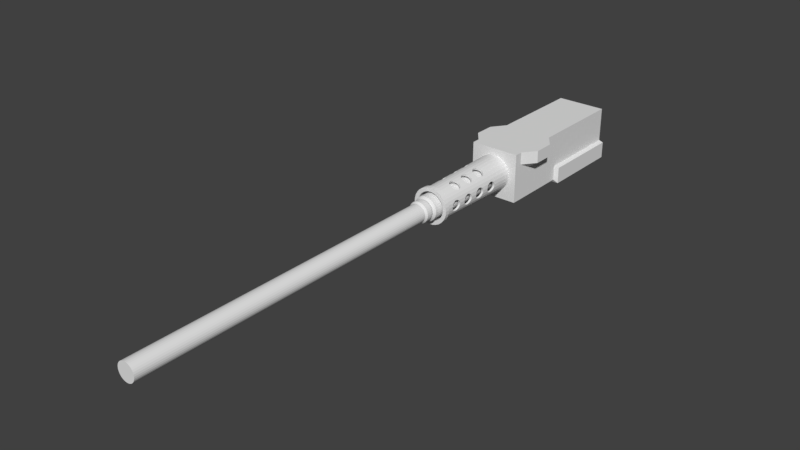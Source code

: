 # Source: m2.blend  (saved by Blender 2.79.0; exported with 4.5.12 LTS)
import bpy
from mathutils import Matrix  # noqa: F401  (used for matrix-valued properties, if any)

bpy.ops.wm.read_factory_settings(use_empty=True)
scene = bpy.context.scene
scene.name = 'Scene'

# ---- collections
col_collection_1 = bpy.data.collections.new('Collection 1'); scene.collection.children.link(col_collection_1)

# ---- materials (node trees are filled in below, after node groups)
mat_material = bpy.data.materials.new('Material')
mat_material.alpha_threshold = 0.0
mat_material.use_transparent_shadow = False
mat_material.roughness = 0.5
mat_material.line_color = (0.0, 0.0, 0.0, 1.0)

# ---- material node trees

# ---- world
world_world = bpy.data.worlds.new('World'); scene.world = world_world
world_world.color = (0.05088, 0.05088, 0.05088)
world_world.use_sun_shadow = False
world_world.sun_shadow_jitter_overblur = 0.0
world_world.cycles.sampling_method = 'MANUAL'

# ---- meshes
me_cylinder_003 = bpy.data.meshes.new('Cylinder.003')
me_cylinder_003.from_pydata([(4.896e-22, 1.0, -0.7267), (0.0, 1.0, 1.0), (0.1951, 0.9808, -0.7267), (0.1951, 0.9808, 1.0), (0.3827, 0.9239, -0.7267), (0.3827, 0.9239, 1.0), (0.5556, 0.8315, -0.7267), (0.5556, 0.8315, 1.0), (0.7071, 0.7071, -0.7267), (0.7071, 0.7071, 1.0), (0.8315, 0.5556, -0.7267), (0.8315, 0.5556, 1.0), (0.9239, 0.3827, -0.7267), (0.9239, 0.3827, 1.0), (0.9808, 0.1951, -0.7267), (0.9808, 0.1951, 1.0), (1.0, 1.325e-07, -0.7267), (1.0, 7.55e-08, 1.0), (0.9808, -0.1951, -0.7267), (0.9808, -0.1951, 1.0), (0.9239, -0.3827, -0.7267), (0.9239, -0.3827, 1.0), (0.8315, -0.5556, -0.7267), (0.8315, -0.5556, 1.0), (0.7071, -0.7071, -0.7267), (0.7071, -0.7071, 1.0), (0.5556, -0.8315, -0.7267), (0.5556, -0.8315, 1.0), (0.3827, -0.9239, -0.7267), (0.3827, -0.9239, 1.0), (0.1951, -0.9808, -0.7267), (0.1951, -0.9808, 1.0), (-3.258e-07, -1.0, -0.7267), (-3.258e-07, -1.0, 1.0), (-0.1951, -0.9808, -0.7267), (-0.1951, -0.9808, 1.0), (-0.3827, -0.9239, -0.7267), (-0.3827, -0.9239, 1.0), (-0.5556, -0.8315, -0.7267), (-0.5556, -0.8315, 1.0), (-0.7071, -0.7071, -0.7267), (-0.7071, -0.7071, 1.0), (-0.8315, -0.5556, -0.7267), (-0.8315, -0.5556, 1.0), (-0.9239, -0.3827, -0.7267), (-0.9239, -0.3827, 1.0), (-0.9808, -0.1951, -0.7267), (-0.9808, -0.1951, 1.0), (-1.0, 1.023e-06, -0.7267), (-1.0, 9.656e-07, 1.0), (-0.9808, 0.1951, -0.7267), (-0.9808, 0.1951, 1.0), (-0.9239, 0.3827, -0.7267), (-0.9239, 0.3827, 1.0), (-0.8315, 0.5556, -0.7267), (-0.8315, 0.5556, 1.0), (-0.7071, 0.7071, -0.7267), (-0.7071, 0.7071, 1.0), (-0.5556, 0.8315, -0.7267), (-0.5556, 0.8315, 1.0), (-0.3827, 0.9239, -0.7267), (-0.3827, 0.9239, 1.0), (-0.1951, 0.9808, -0.7267), (-0.1951, 0.9808, 1.0), (1.375e-08, 0.8079, -0.7589), (0.1576, 0.7923, -0.7589), (0.3092, 0.7464, -0.7589), (0.4488, 0.6717, -0.7589), (0.5712, 0.5712, -0.7589), (0.6717, 0.4488, -0.7589), (0.7464, 0.3092, -0.7589), (0.7923, 0.1576, -0.7589), (0.8079, 1.592e-07, -0.7589), (0.7923, -0.1576, -0.7589), (0.7464, -0.3092, -0.7589), (0.6717, -0.4488, -0.7589), (0.5712, -0.5712, -0.7589), (0.4488, -0.6717, -0.7589), (0.3092, -0.7464, -0.7589), (0.1576, -0.7923, -0.7589), (-2.495e-07, -0.8079, -0.7589), (-0.1576, -0.7923, -0.7589), (-0.3092, -0.7464, -0.7589), (-0.4488, -0.6717, -0.7589), (-0.5712, -0.5712, -0.7589), (-0.6717, -0.4488, -0.7589), (-0.7464, -0.3092, -0.7589), (-0.7923, -0.1576, -0.7589), (-0.8079, 8.783e-07, -0.7589), (-0.7923, 0.1576, -0.7589), (-0.7464, 0.3092, -0.7589), (-0.6717, 0.4488, -0.7589), (-0.5712, 0.5712, -0.7589), (-0.4488, 0.6717, -0.7589), (-0.3092, 0.7464, -0.7589), (-0.1576, 0.7923, -0.7589), (1.256e-08, 0.8722, -0.7966), (0.1701, 0.8554, -0.7966), (0.3338, 0.8058, -0.7966), (0.4845, 0.7252, -0.7966), (0.6167, 0.6167, -0.7966), (0.7252, 0.4845, -0.7966), (0.8058, 0.3338, -0.7966), (0.8554, 0.1701, -0.7966), (0.8722, 1.294e-07, -0.7966), (0.8554, -0.1701, -0.7966), (0.8058, -0.3338, -0.7966), (0.7252, -0.4845, -0.7966), (0.6167, -0.6167, -0.7966), (0.4845, -0.7252, -0.7966), (0.3338, -0.8058, -0.7966), (0.1701, -0.8554, -0.7966), (-2.716e-07, -0.8722, -0.7966), (-0.1701, -0.8554, -0.7966), (-0.3338, -0.8058, -0.7966), (-0.4845, -0.7252, -0.7966), (-0.6167, -0.6167, -0.7966), (-0.7252, -0.4845, -0.7966), (-0.8058, -0.3338, -0.7966), (-0.8554, -0.1701, -0.7966), (-0.8722, 9.057e-07, -0.7966), (-0.8554, 0.1701, -0.7966), (-0.8058, 0.3338, -0.7966), (-0.7252, 0.4845, -0.7966), (-0.6167, 0.6167, -0.7966), (-0.4845, 0.7252, -0.7966), (-0.3338, 0.8058, -0.7966), (-0.1701, 0.8554, -0.7966), (1.256e-08, 0.8722, -0.8973), (0.1701, 0.8554, -0.8973), (0.3338, 0.8058, -0.8973), (0.4845, 0.7252, -0.8973), (0.6167, 0.6167, -0.8973), (0.7252, 0.4845, -0.8973), (0.8058, 0.3338, -0.8973), (0.8554, 0.1701, -0.8973), (0.8722, 1.084e-07, -0.8973), (0.8554, -0.1701, -0.8973), (0.8058, -0.3338, -0.8973), (0.7252, -0.4845, -0.8973), (0.6167, -0.6167, -0.8973), (0.4845, -0.7252, -0.8973), (0.3338, -0.8058, -0.8973), (0.1701, -0.8554, -0.8973), (-2.716e-07, -0.8722, -0.8973), (-0.1701, -0.8554, -0.8973), (-0.3338, -0.8058, -0.8973), (-0.4845, -0.7252, -0.8973), (-0.6167, -0.6167, -0.8973), (-0.7252, -0.4845, -0.8973), (-0.8058, -0.3338, -0.8973), (-0.8554, -0.1701, -0.8973), (-0.8722, 8.847e-07, -0.8973), (-0.8554, 0.1701, -0.8973), (-0.8058, 0.3338, -0.8973), (-0.7252, 0.4845, -0.8973), (-0.6167, 0.6167, -0.8973), (-0.4845, 0.7252, -0.8973), (-0.3338, 0.8058, -0.8973), (-0.1701, 0.8554, -0.8973), (2.391e-08, 0.741, -0.9278), (0.1446, 0.7267, -0.9278), (0.2836, 0.6846, -0.9278), (0.4117, 0.6161, -0.9278), (0.5239, 0.5239, -0.9278), (0.6161, 0.4117, -0.9278), (0.6846, 0.2836, -0.9278), (0.7267, 0.1446, -0.9278), (0.741, 1.354e-07, -0.9278), (0.7267, -0.1446, -0.9278), (0.6846, -0.2836, -0.9278), (0.6161, -0.4117, -0.9278), (0.5239, -0.5239, -0.9278), (0.4117, -0.6161, -0.9278), (0.2836, -0.6846, -0.9278), (0.1446, -0.7267, -0.9278), (-2.175e-07, -0.741, -0.9278), (-0.1446, -0.7267, -0.9278), (-0.2836, -0.6846, -0.9278), (-0.4117, -0.6161, -0.9278), (-0.5239, -0.5239, -0.9278), (-0.6161, -0.4117, -0.9278), (-0.6846, -0.2836, -0.9278), (-0.7267, -0.1446, -0.9278), (-0.741, 7.949e-07, -0.9278), (-0.7267, 0.1446, -0.9278), (-0.6846, 0.2836, -0.9278), (-0.6161, 0.4117, -0.9278), (-0.5239, 0.524, -0.9278), (-0.4117, 0.6161, -0.9278), (-0.2836, 0.6846, -0.9278), (-0.1446, 0.7267, -0.9278), (1.915e-05, 0.741, -6.485), (0.1446, 0.7267, -6.485), (0.2836, 0.6846, -6.485), (0.4117, 0.6161, -6.485), (0.524, 0.5239, -6.485), (0.6161, 0.4117, -6.485), (0.6846, 0.2836, -6.485), (0.7268, 0.1446, -6.485), (0.741, -1.023e-06, -6.485), (0.7268, -0.1446, -6.485), (0.6846, -0.2836, -6.485), (0.6161, -0.4117, -6.485), (0.524, -0.524, -6.485), (0.4117, -0.6161, -6.485), (0.2836, -0.6846, -6.485), (0.1446, -0.7267, -6.485), (1.891e-05, -0.741, -6.485), (-0.1445, -0.7267, -6.485), (-0.2835, -0.6846, -6.485), (-0.4116, -0.6161, -6.485), (-0.5239, -0.524, -6.485), (-0.6161, -0.4117, -6.485), (-0.6846, -0.2836, -6.485), (-0.7267, -0.1446, -6.485), (-0.741, -3.635e-07, -6.485), (-0.7267, 0.1446, -6.485), (-0.6846, 0.2836, -6.485), (-0.6161, 0.4117, -6.485), (-0.5239, 0.5239, -6.485), (-0.4116, 0.6161, -6.485), (-0.2835, 0.6846, -6.485), (-0.1445, 0.7267, -6.485)], [], [(0, 1, 3, 2), (2, 3, 5, 4), (4, 5, 7, 6), (6, 7, 9, 8), (8, 9, 11, 10), (10, 11, 13, 12), (12, 13, 15, 14), (14, 15, 17, 16), (16, 17, 19, 18), (18, 19, 21, 20), (20, 21, 23, 22), (22, 23, 25, 24), (24, 25, 27, 26), (26, 27, 29, 28), (28, 29, 31, 30), (30, 31, 33, 32), (32, 33, 35, 34), (34, 35, 37, 36), (36, 37, 39, 38), (38, 39, 41, 40), (40, 41, 43, 42), (42, 43, 45, 44), (44, 45, 47, 46), (46, 47, 49, 48), (48, 49, 51, 50), (50, 51, 53, 52), (52, 53, 55, 54), (54, 55, 57, 56), (56, 57, 59, 58), (58, 59, 61, 60), (3, 1, 63, 61, 59, 57, 55, 53, 51, 49, 47, 45, 43, 41, 39, 37, 35, 33, 31, 29, 27, 25, 23, 21, 19, 17, 15, 13, 11, 9, 7, 5), (60, 61, 63, 62), (62, 63, 1, 0), (2, 4, 66, 65), (92, 93, 125, 124), (20, 22, 75, 74), (38, 40, 84, 83), (56, 58, 93, 92), (12, 14, 71, 70), (30, 32, 80, 79), (48, 50, 89, 88), (4, 6, 67, 66), (22, 24, 76, 75), (40, 42, 85, 84), (58, 60, 94, 93), (14, 16, 72, 71), (32, 34, 81, 80), (50, 52, 90, 89), (6, 8, 68, 67), (24, 26, 77, 76), (42, 44, 86, 85), (60, 62, 95, 94), (16, 18, 73, 72), (34, 36, 82, 81), (52, 54, 91, 90), (8, 10, 69, 68), (26, 28, 78, 77), (44, 46, 87, 86), (0, 2, 65, 64), (62, 0, 64, 95), (18, 20, 74, 73), (36, 38, 83, 82), (54, 56, 92, 91), (10, 12, 70, 69), (28, 30, 79, 78), (46, 48, 88, 87), (127, 96, 128, 159), (79, 80, 112, 111), (66, 67, 99, 98), (93, 94, 126, 125), (80, 81, 113, 112), (67, 68, 100, 99), (94, 95, 127, 126), (81, 82, 114, 113), (68, 69, 101, 100), (95, 64, 96, 127), (82, 83, 115, 114), (69, 70, 102, 101), (83, 84, 116, 115), (70, 71, 103, 102), (84, 85, 117, 116), (71, 72, 104, 103), (85, 86, 118, 117), (72, 73, 105, 104), (86, 87, 119, 118), (73, 74, 106, 105), (87, 88, 120, 119), (74, 75, 107, 106), (88, 89, 121, 120), (75, 76, 108, 107), (89, 90, 122, 121), (76, 77, 109, 108), (90, 91, 123, 122), (77, 78, 110, 109), (64, 65, 97, 96), (91, 92, 124, 123), (78, 79, 111, 110), (65, 66, 98, 97), (150, 151, 183, 182), (114, 115, 147, 146), (101, 102, 134, 133), (115, 116, 148, 147), (102, 103, 135, 134), (116, 117, 149, 148), (103, 104, 136, 135), (117, 118, 150, 149), (104, 105, 137, 136), (118, 119, 151, 150), (105, 106, 138, 137), (119, 120, 152, 151), (106, 107, 139, 138), (120, 121, 153, 152), (107, 108, 140, 139), (121, 122, 154, 153), (108, 109, 141, 140), (122, 123, 155, 154), (109, 110, 142, 141), (96, 97, 129, 128), (123, 124, 156, 155), (110, 111, 143, 142), (97, 98, 130, 129), (124, 125, 157, 156), (111, 112, 144, 143), (98, 99, 131, 130), (125, 126, 158, 157), (112, 113, 145, 144), (99, 100, 132, 131), (126, 127, 159, 158), (113, 114, 146, 145), (100, 101, 133, 132), (185, 186, 218, 217), (137, 138, 170, 169), (151, 152, 184, 183), (138, 139, 171, 170), (152, 153, 185, 184), (139, 140, 172, 171), (153, 154, 186, 185), (140, 141, 173, 172), (154, 155, 187, 186), (141, 142, 174, 173), (128, 129, 161, 160), (155, 156, 188, 187), (142, 143, 175, 174), (129, 130, 162, 161), (156, 157, 189, 188), (143, 144, 176, 175), (130, 131, 163, 162), (157, 158, 190, 189), (144, 145, 177, 176), (131, 132, 164, 163), (158, 159, 191, 190), (145, 146, 178, 177), (132, 133, 165, 164), (159, 128, 160, 191), (146, 147, 179, 178), (133, 134, 166, 165), (147, 148, 180, 179), (134, 135, 167, 166), (148, 149, 181, 180), (135, 136, 168, 167), (149, 150, 182, 181), (136, 137, 169, 168), (192, 193, 194, 195, 196, 197, 198, 199, 200, 201, 202, 203, 204, 205, 206, 207, 208, 209, 210, 211, 212, 213, 214, 215, 216, 217, 218, 219, 220, 221, 222, 223), (172, 173, 205, 204), (186, 187, 219, 218), (173, 174, 206, 205), (160, 161, 193, 192), (187, 188, 220, 219), (174, 175, 207, 206), (161, 162, 194, 193), (188, 189, 221, 220), (175, 176, 208, 207), (162, 163, 195, 194), (189, 190, 222, 221), (176, 177, 209, 208), (163, 164, 196, 195), (190, 191, 223, 222), (177, 178, 210, 209), (164, 165, 197, 196), (191, 160, 192, 223), (178, 179, 211, 210), (165, 166, 198, 197), (179, 180, 212, 211), (166, 167, 199, 198), (180, 181, 213, 212), (167, 168, 200, 199), (181, 182, 214, 213), (168, 169, 201, 200), (182, 183, 215, 214), (169, 170, 202, 201), (183, 184, 216, 215), (170, 171, 203, 202), (184, 185, 217, 216), (171, 172, 204, 203)])
me_cylinder_003.use_remesh_preserve_volume = False
me_cylinder_003.use_remesh_preserve_attributes = False
me_cylinder_003.use_mirror_vertex_groups = False
me_cylinder_003.update()
me_cube = bpy.data.meshes.new('Cube')
me_cube.from_pydata([(-0.6425, -0.8868, -0.4748), (-0.6425, -0.8868, 0.2488), (-0.6425, -0.2718, -0.4748), (-0.6425, -0.2718, 0.2488), (1.177, 1.0, -1.124), (1.0, -1.0, -1.0), (-1.0, -1.0, -1.0), (-1.177, 1.0, -1.124), (1.0, 1.0, 1.0), (1.0, -1.0, 1.0), (-1.0, -1.0, 1.0), (-1.0, 1.0, 1.0), (1.177, 1.0, -0.4589), (1.0, -1.0, -0.4589), (-1.0, -1.0, -0.4589), (-1.177, 1.0, -0.4589), (1.177, -0.09002, -1.124), (-1.177, -0.09002, -1.124), (1.0, 0.2916, 1.0), (-1.0, 0.2916, 1.0), (-1.177, -0.09002, -0.4589), (1.177, -0.09002, -0.4589), (1.0, -0.1122, -1.0), (1.0, -0.1213, 1.0), (1.0, -0.1122, -0.4589), (-1.0, -0.1121, -1.0), (-1.0, -0.1213, 1.0), (-1.0, -0.1121, -0.4589), (1.0, 1.0, -0.3961), (1.0, -1.0, -0.3961), (-1.0, -1.0, -0.3961), (-1.0, 1.0, -0.3961), (-1.0, -0.09002, -0.3961), (1.0, -0.09002, -0.3961), (-1.0, -0.1121, -0.3961), (1.0, -0.1122, -0.3961), (1.0, -0.4363, -1.0), (1.0, -0.7323, -1.0), (1.0, -0.2833, 1.0), (1.0, -0.8955, 1.0), (1.0, -0.4363, -0.4589), (1.0, -0.7323, -0.4589), (-1.0, -0.7323, -1.0), (-1.0, -0.4363, -1.0), (-1.0, -0.8955, 1.0), (-1.0, -0.2833, 1.0), (-1.0, -0.7323, -0.4589), (-1.0, -0.4363, -0.4589), (-1.0, -0.7323, -0.3961), (-1.0, -0.4363, -0.3961), (1.0, -0.4363, -0.3961), (1.0, -0.7323, -0.3961), (1.0, -0.4492, -1.0), (1.0, -0.7158, -1.0), (1.409, -0.4621, 1.0), (1.409, -0.726, 1.0), (1.0, -0.4492, -0.4589), (1.0, -0.7158, -0.4589), (-1.0, -0.7158, -1.0), (-1.0, -0.4492, -1.0), (-1.409, -0.7259, 1.0), (-1.409, -0.4621, 1.0), (-1.0, -0.7158, -0.4589), (-1.0, -0.4492, -0.4589), (-1.0, -0.7158, -0.3961), (-1.0, -0.4492, -0.3961), (1.0, -0.4492, -0.3961), (1.0, -0.7158, -0.3961), (1.0, 1.0, 0.4993), (1.0, -1.0, 0.4993), (-1.0, -1.0, 0.4993), (-1.0, 1.0, 0.4993), (-1.0, 0.1547, 0.4993), (1.0, 0.1547, 0.4993), (-1.0, -0.118, 0.4993), (1.0, -0.118, 0.4993), (-1.0, -0.8934, 0.4993), (-1.0, -0.279, 0.4993), (1.0, -0.279, 0.4993), (1.0, -0.8934, 0.4993), (1.409, -0.4575, 0.4993), (1.409, -0.7223, 0.4993), (-1.409, -0.7223, 0.4993), (-1.409, -0.4575, 0.4993), (-1.0, 0.144, 0.4599), (1.0, 0.144, 0.4599), (-1.0, -0.1177, 0.4599), (1.0, -0.1178, 0.4599), (1.0, -0.4399, 0.2437), (1.0, -0.734, 0.2437), (1.0, -0.4571, 0.2437), (1.0, -0.722, 0.2437), (1.0, 1.0, 0.4599), (1.0, -1.0, 0.4599), (-1.0, -1.0, 0.4599), (-1.0, 1.0, 0.4599), (-1.0, -0.4324, 0.2488), (-1.0, -0.4367, 0.2488), (-1.008, -0.4571, 0.2488), (-1.0, -0.2718, 0.2488), (-1.0, -0.8868, -0.3954), (-1.0, -0.8868, 0.2488), (-1.0, -0.7158, -0.3954), (-1.0, -0.7323, -0.3954), (-1.0, -0.2718, -0.3954), (-1.0, -0.4363, -0.3954), (-1.0, -0.4492, -0.3954), (-1.008, -0.722, 0.2488), (-1.0, -0.7371, 0.2488), (-1.0, -0.7402, 0.2488)], [], [(2, 0, 1, 3), (0, 100, 101, 1), (3, 1, 101, 109, 108, 107, 98, 97, 96, 99), (37, 5, 6, 42), (39, 44, 10, 9), (79, 39, 9, 69), (69, 9, 10, 70), (72, 19, 11, 71), (12, 4, 7, 15), (28, 12, 15, 31), (17, 20, 15, 7), (5, 13, 14, 6), (37, 41, 13, 5), (4, 12, 21, 16), (25, 27, 20, 17), (74, 26, 19, 72), (68, 8, 18, 73), (8, 11, 19, 18), (4, 16, 17, 7), (77, 45, 26, 74), (43, 47, 27, 25), (16, 21, 24, 22), (73, 18, 23, 75), (18, 19, 26, 23), (16, 22, 25, 17), (21, 33, 35, 24), (47, 49, 34, 27), (12, 28, 33, 21), (27, 34, 32, 20), (92, 28, 31, 95), (20, 32, 31, 15), (13, 29, 30, 14), (41, 51, 29, 13), (24, 35, 50, 40), (57, 67, 51, 41), (14, 30, 48, 46), (63, 65, 49, 47), (6, 14, 46, 42), (59, 63, 47, 43), (70, 10, 44, 76), (83, 61, 45, 77), (22, 24, 40, 36), (53, 57, 41, 37), (75, 23, 38, 78), (81, 55, 39, 79), (23, 26, 45, 38), (55, 60, 44, 39), (22, 36, 43, 25), (53, 37, 42, 58), (36, 52, 59, 43), (52, 53, 58, 59), (38, 45, 61, 54), (54, 61, 60, 55), (78, 38, 54, 80), (80, 54, 55, 81), (36, 40, 56, 52), (52, 56, 57, 53), (76, 44, 60, 82), (82, 60, 61, 83), (42, 46, 62, 58), (58, 62, 63, 59), (46, 48, 64, 62), (62, 64, 65, 63), (40, 50, 66, 56), (56, 66, 67, 57), (90, 80, 81, 91), (88, 78, 80, 90), (91, 81, 79, 89), (87, 75, 78, 88), (94, 70, 76, 108, 109), (8, 68, 71, 11), (85, 73, 75, 87), (92, 68, 73, 85), (86, 74, 72, 84), (84, 72, 71, 95), (93, 69, 70, 94), (89, 79, 69, 93), (51, 89, 93, 29), (29, 93, 94, 30), (32, 84, 95, 31), (34, 86, 84, 32), (28, 92, 85, 33), (49, 105, 104, 99, 96, 86, 34), (33, 85, 87, 35), (30, 94, 109, 101, 100, 103, 48), (65, 106, 105, 49), (35, 87, 88, 50), (67, 91, 89, 51), (50, 88, 90, 66), (66, 90, 91, 67), (48, 103, 102, 64), (64, 102, 106, 65), (68, 92, 95, 71), (96, 97, 77, 74, 86), (97, 98, 83, 77), (98, 107, 82, 83), (104, 2, 3, 99), (100, 0, 2, 104, 105, 106, 102, 103), (107, 108, 76, 82)])
me_cube.materials.append(mat_material)
me_cube.use_remesh_preserve_volume = False
me_cube.use_remesh_preserve_attributes = False
me_cube.use_mirror_vertex_groups = False
me_cube.update()
me_cylinder = bpy.data.meshes.new('Cylinder')
me_cylinder.from_pydata([(0.0, 0.8633, -0.3688), (0.1684, 0.8467, -0.3688), (0.3304, 0.7976, -0.3688), (0.4796, 0.7178, -0.3688), (0.6104, 0.6104, -0.3688), (0.7178, 0.4796, -0.3688), (0.7976, 0.3304, -0.3688), (0.8467, 0.1684, -0.3688), (0.8633, 6.518e-08, -0.3688), (0.8467, -0.1684, -0.3688), (0.7976, -0.3304, -0.3688), (0.7178, -0.4796, -0.3688), (0.6104, -0.6104, -0.3688), (0.4796, -0.7178, -0.3688), (0.3304, -0.7976, -0.3688), (0.1684, -0.8467, -0.3688), (-2.813e-07, -0.8633, -0.3688), (-0.1684, -0.8467, -0.3688), (-0.3304, -0.7976, -0.3688), (-0.4796, -0.7178, -0.3688), (-0.6104, -0.6104, -0.3688), (-0.7178, -0.4796, -0.3688), (-0.7976, -0.3304, -0.3688), (-0.8467, -0.1684, -0.3688), (-0.8633, 8.336e-07, -0.3688), (-0.8467, 0.1684, -0.3688), (-0.7976, 0.3304, -0.3688), (-0.7178, 0.4796, -0.3688), (-0.6104, 0.6104, -0.3688), (-0.4796, 0.7178, -0.3688), (-0.3304, 0.7976, -0.3688), (-0.1684, 0.8467, -0.3688), (0.0, 1.0, -1.0), (1.063e-08, 0.9968, 4.533), (0.1951, 0.9808, -1.0), (0.1945, 0.9777, 4.533), (0.3827, 0.9239, -1.0), (0.3815, 0.9209, 4.533), (0.5556, 0.8315, -1.0), (0.5538, 0.8288, 4.533), (0.7071, 0.7071, -1.0), (0.7049, 0.7049, 4.533), (0.8315, 0.5556, -1.0), (0.8288, 0.5538, 4.533), (0.9239, 0.3827, -1.0), (0.9209, 0.3815, 4.533), (0.9808, 0.1951, -1.0), (0.9777, 0.1945, 4.533), (1.0, 7.55e-08, -1.0), (0.9968, 2.312e-07, 4.533), (0.9808, -0.1951, -1.0), (0.9777, -0.1945, 4.533), (0.9239, -0.3827, -1.0), (0.9209, -0.3815, 4.533), (0.8315, -0.5556, -1.0), (0.8288, -0.5538, 4.533), (0.7071, -0.7071, -1.0), (0.7049, -0.7049, 4.533), (0.5556, -0.8315, -1.0), (0.5538, -0.8288, 4.533), (0.3827, -0.9239, -1.0), (0.3815, -0.9209, 4.533), (0.1951, -0.9808, -1.0), (0.1945, -0.9777, 4.533), (-3.258e-07, -1.0, -1.0), (-3.142e-07, -0.9968, 4.533), (-0.1951, -0.9808, -1.0), (-0.1945, -0.9777, 4.533), (-0.3827, -0.9239, -1.0), (-0.3815, -0.9209, 4.533), (-0.5556, -0.8315, -1.0), (-0.5538, -0.8288, 4.533), (-0.7071, -0.7071, -1.0), (-0.7049, -0.7049, 4.533), (-0.8315, -0.5556, -1.0), (-0.8288, -0.5538, 4.533), (-0.9239, -0.3827, -1.0), (-0.9209, -0.3815, 4.533), (-0.9808, -0.1951, -1.0), (-0.9777, -0.1945, 4.533), (-1.0, 9.656e-07, -1.0), (-0.9968, 1.118e-06, 4.533), (-0.9808, 0.1951, -1.0), (-0.9777, 0.1945, 4.533), (-0.9239, 0.3827, -1.0), (-0.9209, 0.3815, 4.533), (-0.8315, 0.5556, -1.0), (-0.8288, 0.5538, 4.533), (-0.7071, 0.7071, -1.0), (-0.7049, 0.7049, 4.533), (-0.5556, 0.8315, -1.0), (-0.5538, 0.8288, 4.533), (-0.3827, 0.9239, -1.0), (-0.3815, 0.9209, 4.533), (-0.1951, 0.9808, -1.0), (-0.1945, 0.9777, 4.533), (0.652, -0.4357, 4.521), (1.002e-08, 0.7842, 4.521), (-0.153, 0.7691, 4.521), (-0.3001, 0.7245, 4.521), (-0.7245, -0.3001, 4.521), (-0.652, -0.4357, 4.521), (-0.7691, -0.153, 4.521), (-0.5545, -0.5545, 4.521), (-0.153, -0.7691, 4.521), (-2.455e-07, -0.7842, 4.521), (-0.3001, -0.7245, 4.521), (0.7691, 0.153, 4.521), (0.4357, 0.652, 4.521), (0.7842, 2.168e-07, 4.521), (0.7245, 0.3001, 4.521), (0.153, -0.7691, 4.521), (-0.5545, 0.5545, 4.521), (-0.4357, 0.652, 4.521), (-0.652, 0.4357, 4.521), (0.7691, -0.153, 4.521), (0.4357, -0.652, 4.521), (0.5545, -0.5545, 4.521), (0.7245, -0.3001, 4.521), (-0.7842, 9.147e-07, 4.521), (-0.4357, -0.652, 4.521), (-0.7691, 0.153, 4.521), (0.5545, 0.5545, 4.521), (0.3001, -0.7245, 4.521), (0.652, 0.4357, 4.521), (-0.7245, 0.3001, 4.521), (0.3001, 0.7245, 4.521), (0.153, 0.7691, 4.521), (9.976e-09, 1.001, 4.286), (0.1954, 0.9821, 4.286), (0.3832, 0.9251, 4.286), (0.5563, 0.8326, 4.286), (0.708, 0.708, 4.286), (0.8326, 0.5563, 4.286), (0.9251, 0.3832, 4.286), (0.9821, 0.1954, 4.286), (1.001, 2.233e-07, 4.286), (0.9821, -0.1954, 4.286), (0.9251, -0.3832, 4.286), (0.8326, -0.5563, 4.286), (0.708, -0.708, 4.286), (0.5563, -0.8326, 4.286), (0.3832, -0.9251, 4.286), (0.1954, -0.9821, 4.286), (-3.163e-07, -1.001, 4.286), (-0.1954, -0.9821, 4.286), (-0.3832, -0.9251, 4.286), (-0.5563, -0.8326, 4.286), (-0.708, -0.708, 4.286), (-0.8326, -0.5563, 4.286), (-0.9251, -0.3832, 4.286), (-0.9821, -0.1953, 4.286), (-1.001, 1.115e-06, 4.286), (-0.9821, 0.1954, 4.286), (-0.9251, 0.3832, 4.286), (-0.8326, 0.5563, 4.286), (-0.708, 0.7081, 4.286), (-0.5563, 0.8326, 4.286), (-0.3832, 0.9251, 4.286), (-0.1953, 0.9821, 4.286), (0.1765, 0.8871, 4.219), (0.3461, 0.8356, 4.219), (0.5025, 0.752, 4.219), (0.6396, 0.6396, 4.219), (0.752, 0.5025, 4.219), (0.8356, 0.3461, 4.219), (0.8871, 0.1765, 4.219), (0.9045, 2.422e-07, 4.219), (0.8871, -0.1765, 4.219), (0.8356, -0.3461, 4.219), (0.752, -0.5025, 4.219), (0.6396, -0.6396, 4.219), (0.5025, -0.752, 4.219), (0.3461, -0.8356, 4.219), (0.1765, -0.8871, 4.219), (-2.809e-07, -0.9045, 4.219), (-0.1765, -0.8871, 4.219), (-0.3461, -0.8356, 4.219), (-0.5025, -0.752, 4.219), (-0.6396, -0.6396, 4.219), (-0.752, -0.5025, 4.219), (-0.8356, -0.3461, 4.219), (-0.8871, -0.1765, 4.219), (-0.9045, 1.047e-06, 4.219), (-0.8871, 0.1765, 4.219), (-0.8356, 0.3461, 4.219), (-0.752, 0.5025, 4.219), (-0.6396, 0.6396, 4.219), (-0.5025, 0.752, 4.219), (-0.3461, 0.8356, 4.219), (-0.1765, 0.8871, 4.219), (1.386e-08, 0.9045, 4.219), (-0.7896, 0.1906, 2.623), (0.7738, 0.2426, 2.623), (0.8962, 0.2467, 2.623), (-0.9144, 0.1864, 2.623), (-0.8229, 0.1837, 0.7684), (0.8065, 0.2379, 0.7684), (0.9328, 0.2421, 0.7684), (-0.9499, 0.1795, 0.7684), (-0.7924, 0.1847, 2.564), (0.7765, 0.2369, 2.564), (0.899, 0.241, 2.564), (-0.9165, 0.1823, 2.582), (-0.917, 0.1806, 2.564), (-0.7761, 0.1853, 3.521), (0.7606, 0.2364, 3.521), (0.881, 0.2404, 3.521), (-0.8989, 0.1812, 3.521), (-0.7734, 0.1911, 3.579), (0.7579, 0.2421, 3.579), (0.8781, 0.2461, 3.579), (-0.8961, 0.187, 3.579), (-0.8221, 0.1895, 0.7101), (0.8057, 0.2437, 0.7101), (0.9322, 0.2479, 0.7101), (-0.9505, 0.1852, 0.7101), (-0.8059, 0.19, 1.666), (0.7898, 0.2431, 1.666), (0.9142, 0.2473, 1.666), (-0.9328, 0.1858, 1.666), (-0.9329, 0.1856, 1.669), (-0.7883, 0.1402, 3.413), (0.7758, 0.1923, 3.413), (0.9019, 0.1794, 3.392), (0.8964, 0.1963, 3.413), (-0.9058, 0.1363, 3.413), (-0.8393, 0.1013, 0.4988), (0.8338, 0.157, 0.4988), (0.8327, 0.1656, 0.5093), (0.9567, 0.1611, 0.4988), (-0.963, 0.09721, 0.4988), (-0.7927, 0.1029, 3.368), (0.7875, 0.1555, 3.368), (0.7874, 0.1566, 3.369), (0.9043, 0.1594, 3.368), (-0.9103, 0.09897, 3.368), (-0.8237, 0.1018, 1.455), (0.8183, 0.1565, 1.455), (0.8176, 0.1626, 1.463), (0.9392, 0.1605, 1.455), (-0.9454, 0.0978, 1.455), (-0.7862, 0.1564, 3.443), (-0.7829, 0.1404, 3.745), (0.7703, 0.1921, 3.745), (0.8901, 0.1961, 3.745), (-0.8997, 0.1365, 3.745), (-0.7823, 0.168, 3.465), (0.7667, 0.2196, 3.465), (0.8871, 0.2236, 3.465), (-0.9021, 0.1641, 3.465), (-0.7984, 0.1399, 2.789), (0.7862, 0.1926, 2.789), (0.9082, 0.1967, 2.789), (-0.9173, 0.1359, 2.789), (-0.8295, 0.1388, 0.8761), (0.8181, 0.1937, 0.8761), (0.9469, 0.1883, 0.8879), (0.9442, 0.1979, 0.8761), (-0.9524, 0.1348, 0.8761), (-0.8139, 0.1394, 1.832), (0.8021, 0.1931, 1.832), (0.9297, 0.1849, 1.848), (0.9262, 0.1973, 1.832), (-0.9348, 0.1353, 1.832), (-0.8163, 0.1624, 1.544), (-0.8148, 0.167, 1.552), (0.7985, 0.2207, 1.552), (0.9232, 0.2248, 1.552), (-0.9372, 0.1629, 1.552), (-0.8348, 0.1387, 0.5441), (0.8236, 0.1939, 0.5441), (0.9505, 0.1981, 0.5441), (-0.9585, 0.1345, 0.5441), (-0.8013, 0.1594, 2.493), (-0.7985, 0.1675, 2.508), (0.7826, 0.2201, 2.508), (0.9052, 0.2242, 2.508), (-0.9197, 0.1635, 2.508), (-0.8314, 0.1654, 0.5938), (-0.8311, 0.1664, 0.5957), (0.8144, 0.2212, 0.5957), (0.9412, 0.2254, 0.5957), (-0.9548, 0.1623, 0.5957), (-0.8038, 0.1397, 2.457), (0.7917, 0.1928, 2.457), (0.9144, 0.1969, 2.457), (-0.9234, 0.1357, 2.457), (-0.8193, 0.1392, 1.5), (0.8077, 0.1933, 1.5), (0.9325, 0.1975, 1.5), (-0.9409, 0.1351, 1.5), (-0.7784, 0.1682, 3.693), (0.7628, 0.2195, 3.693), (0.8828, 0.2235, 3.693), (-0.8979, 0.1642, 3.693), (-0.7818, 0.1555, 3.717), (-0.8086, 0.1842, 1.608), (0.7925, 0.2375, 1.608), (0.917, 0.2416, 1.608), (-0.9345, 0.18, 1.608), (-0.8109, 0.1671, 1.781), (0.7947, 0.2205, 1.781), (0.9189, 0.2247, 1.781), (-0.933, 0.163, 1.781), (-0.8997, 0.179, 3.514), (-0.8124, 0.1616, 1.791), (-0.8272, 0.1666, 0.8245), (0.8106, 0.2211, 0.8245), (0.9369, 0.2253, 0.8245), (-0.9506, 0.1624, 0.8245), (-0.8277, 0.1646, 0.828), (-0.7971, 0.1586, 2.754), (-0.7947, 0.1676, 2.737), (0.7788, 0.22, 2.737), (0.9008, 0.2241, 2.737), (-0.9155, 0.1636, 2.737), (-0.8249, 0.1836, 0.6518), (0.8084, 0.238, 0.6518), (0.935, 0.2422, 0.6518), (-0.9521, 0.1794, 0.6518), (-0.7904, 0.1848, 2.681), (0.7746, 0.2369, 2.681), (0.8968, 0.2409, 2.681), (-0.9148, 0.1807, 2.681), (-0.9149, 0.182, 2.667), (-0.7741, 0.1853, 3.637), (0.7587, 0.2363, 3.637), (0.8788, 0.2403, 3.637), (-0.8967, 0.1813, 3.637), (-0.8974, 0.1785, 3.646), (-0.933, 0.1856, 1.664), (-0.8067, 0.1843, 1.725), (0.7905, 0.2374, 1.725), (0.9148, 0.2415, 1.725), (-0.9324, 0.1801, 1.725), (-0.8146, -0.05095, 2.33), (0.8193, 0.00343, 2.33), (-0.9336, -0.05491, 2.33), (0.9383, 0.007392, 2.33), (-0.836, -0.05166, 1.003), (0.8411, 1.077e-07, 1.004), (0.8407, 0.004142, 1.003), (-0.9578, -0.05572, 1.003), (0.9633, 1.395e-07, 1.004), (0.9625, 0.008198, 1.003), (-0.8104, 8.878e-07, 2.9), (-0.8099, 0.005301, 2.899), (0.8046, 0.05903, 2.899), (0.9224, 0.06296, 2.899), (-0.9286, 1.027e-06, 2.899), (-0.9285, 0.001353, 2.899), (-0.8254, 0.004784, 1.943), (0.82, 0.05955, 1.943), (0.9399, 0.06354, 1.943), (-0.9461, 0.0007682, 1.943), (-0.8413, 8.561e-07, 0.9875), (-0.8409, 0.004267, 0.9862), (0.8354, 0.06006, 0.9862), (-0.9636, 9.967e-07, 0.9863), (0.9573, 0.06412, 0.9862), (-0.9636, 0.0001836, 0.9862), (-0.8258, 8.72e-07, 1.944), (-0.9461, 1.012e-06, 1.943), (-0.7949, 9.037e-07, 3.857), (-0.7944, 0.005818, 3.855), (0.7892, 0.05852, 3.855), (0.905, 0.06238, 3.855), (-0.9111, 1.042e-06, 3.856), (-0.9109, 0.001937, 3.855), (-0.7978, 0.0574, 3.331), (0.7925, 0.1103, 3.331), (0.9095, 0.1142, 3.331), (-0.9155, 0.05348, 3.331), (-0.8288, 0.05637, 1.418), (0.8234, 0.1114, 1.418), (0.9444, 0.1154, 1.418), (-0.9506, 0.05231, 1.418), (-0.8344, 0.004486, 1.39), (0.8289, 0.05984, 1.39), (0.95, 0.06387, 1.39), (-0.9562, 0.0004307, 1.39), (-0.8033, 0.005519, 3.303), (0.7981, 0.05882, 3.303), (0.9151, 0.06271, 3.303), (-0.9211, 0.0016, 3.303), (-0.8188, 0.005002, 2.347), (0.8135, 0.05933, 2.347), (0.9325, 0.06329, 2.347), (-0.9386, 0.001015, 2.347), (-0.8499, 0.003969, 0.434), (0.8443, 0.06036, 0.434), (-0.9737, -0.0001529, 0.434), (-0.9737, 9.88e-07, 0.4341), (0.9674, 0.06445, 0.434), (-0.8133, 0.05688, 2.374), (0.808, 0.1108, 2.374), (0.9269, 0.1148, 2.374), (-0.933, 0.0529, 2.374), (-0.8443, 0.05585, 0.4616), (0.8388, 0.1119, 0.4616), (0.9618, 0.116, 0.4616), (-0.9681, 0.05173, 0.4616), (-0.8363, 0.05612, 0.9586), (0.8308, 0.1116, 0.9586), (0.9528, 0.1157, 0.9586), (-0.959, 0.05203, 0.9586), (-0.7897, 0.05767, 3.828), (0.7845, 0.1101, 3.828), (0.9004, 0.1139, 3.828), (-0.9063, 0.05379, 3.828), (-0.8207, 0.05664, 1.915), (0.8154, 0.1111, 1.915), (0.9353, 0.1151, 1.915), (-0.9415, 0.05262, 1.915), (-0.8052, 0.05715, 2.871), (0.8, 0.1106, 2.871), (0.9179, 0.1145, 2.871), (-0.9239, 0.0532, 2.871), (-0.8082, 0.1024, 2.411), (0.8029, 0.156, 2.411), (0.9218, 0.1599, 2.411), (-0.9279, 0.09838, 2.411), (0.919, 0.1828, 2.439), (-0.8324, 0.1016, 0.9214), (0.827, 0.1568, 0.9214), (0.949, 0.1608, 0.9214), (-0.9552, 0.09747, 0.9214), (-0.8169, 0.1021, 1.878), (0.8115, 0.1563, 1.878), (0.8111, 0.1613, 1.872), (0.9315, 0.1603, 1.878), (-0.9377, 0.09806, 1.878), (0.9532, 0.1896, 0.5336), (0.9361, 0.1862, 1.487), (-0.8013, 0.1026, 2.834), (0.7961, 0.1558, 2.834), (0.7959, 0.1583, 2.831), (0.9141, 0.1597, 2.834), (0.9124, 0.1815, 2.807), (-0.9201, 0.09864, 2.834), (-0.7858, 0.1031, 3.79), (0.7807, 0.1552, 3.79), (0.8966, 0.1591, 3.79), (-0.9025, 0.09923, 3.79), (0.8264, 0.1644, 0.9122), (0.7807, 0.1553, 3.79), (0.8952, 0.1781, 3.767), (0.8025, 0.1596, 2.416), (-0.8237, -0.1679, 1.003), (-0.8249, -0.1641, 1.004), (0.83, -0.1129, 1.003), (0.9526, -0.1088, 1.003), (-0.9464, -0.172, 1.003), (-0.7935, -0.1086, 3.28), (0.7988, -0.05559, 3.28), (0.9166, -0.05167, 3.28), (-0.9106, -0.1125, 3.28), (-0.9449, -0.188, 0.9984), (-0.7857, -0.1667, 3.286), (-0.7887, -0.1569, 3.285), (0.7929, -0.1141, 3.286), (0.9107, -0.1102, 3.286), (-0.9047, -0.1706, 3.286), (-0.8016, -0.1672, 2.33), (-0.8039, -0.1599, 2.329), (0.8084, -0.1136, 2.33), (0.9283, -0.1096, 2.33), (-0.9222, -0.1712, 2.33), (-0.8244, -0.1096, 1.368), (0.8298, -0.05455, 1.368), (0.9517, -0.0505, 1.368), (-0.9455, -0.1136, 1.368), (-0.809, -0.1091, 2.324), (0.8143, -0.05507, 2.324), (0.9341, -0.05108, 2.324), (-0.928, -0.1131, 2.324), (-0.8176, -0.1677, 1.373), (-0.819, -0.1629, 1.373), (0.8239, -0.1131, 1.373), (0.9458, -0.109, 1.373), (-0.9396, -0.1718, 1.373), (-0.7919, -0.1669, 2.916), (0.7989, -0.1139, 2.916), (-0.9105, -0.1811, 2.913), (0.9175, -0.11, 2.916), (-0.9115, -0.1708, 2.916), (-0.7945, -0.158, 2.917), (-0.7992, -0.05044, 3.286), (0.8041, 1.785e-07, 3.286), (0.8038, 0.002917, 3.286), (0.9216, 2.124e-07, 3.285), (0.9209, 0.006812, 3.286), (-0.9162, -0.05433, 3.286), (-0.7839, -0.1083, 3.878), (0.7891, -0.05591, 3.878), (0.9056, -0.05203, 3.878), (-0.8997, -0.1121, 3.878), (0.8196, 1.488e-07, 2.329), (0.9391, 1.818e-07, 2.329), (-0.7993, -0.1088, 2.922), (0.8046, -0.05539, 2.922), (0.9231, -0.05145, 2.922), (-0.9171, -0.1127, 2.922), (-0.8302, -0.1098, 1.009), (0.8356, -0.05436, 1.009), (-0.952, -0.1139, 1.009), (0.9583, -0.05028, 1.009), (-0.83, -0.05146, 1.373), (0.8351, 1.192e-07, 1.373), (0.8347, 0.003943, 1.373), (-0.9511, -0.05549, 1.373), (0.9566, 1.513e-07, 1.373), (0.9558, 0.007973, 1.373), (-0.8454, -0.05198, 0.417), (0.8506, 8.952e-08, 0.4166), (0.8501, 0.004457, 0.417), (-0.9685, -0.05607, 0.417), (0.9741, 1.207e-07, 0.4162), (0.9732, 0.008554, 0.417), (-0.8147, -0.1093, 1.965), (0.8201, -0.05488, 1.965), (0.9407, -0.05086, 1.965), (-0.9346, -0.1133, 1.965), (-0.8398, -0.1101, 0.4113), (0.8453, -0.05404, 0.4113), (-0.9629, -0.1142, 0.4113), (0.9692, -0.04991, 0.4113), (-0.8039, 8.945e-07, 3.301), (-0.9212, 1.033e-06, 3.303), (-0.8348, 8.628e-07, 1.389), (-0.9562, 1.003e-06, 1.39), (-0.8051, -0.05064, 2.916), (0.8098, 0.003115, 2.916), (0.9276, 0.007036, 2.916), (-0.9229, -0.05456, 2.916), (0.8101, 1.67e-07, 2.916), (0.9283, 2.006e-07, 2.917), (-0.8194, 8.786e-07, 2.345), (-0.9387, 1.018e-06, 2.346), (-0.8503, 8.469e-07, 0.4328), (-0.7897, -0.05012, 3.872), (0.7944, 0.002602, 3.872), (0.9102, 0.006456, 3.872), (-0.9055, -0.05398, 3.872), (-0.8206, -0.05115, 1.96), (0.8252, 0.003629, 1.96), (-0.9404, -0.05514, 1.96), (0.9451, 0.007617, 1.96), (0.8256, 1.374e-07, 1.96), (0.9458, 1.701e-07, 1.96), (0.7946, 1.967e-07, 3.872), (0.9108, 2.311e-07, 3.873), (-0.7685, -0.2739, 2.374), (0.7842, -0.2222, 2.374), (-0.8914, -0.278, 2.374), (0.9096, -0.218, 2.374), (-0.7639, -0.3164, 1.88), (-0.7626, -0.319, 1.878), (0.7788, -0.2677, 1.878), (-0.8872, -0.3231, 1.878), (0.9053, -0.2635, 1.878), (-0.7791, -0.3195, 0.9214), (-0.7783, -0.3224, 0.9179), (0.795, -0.2671, 0.9214), (-0.9052, -0.3237, 0.9214), (0.9236, -0.2629, 0.9214), (-0.7283, -0.3179, 3.79), (0.7463, -0.2688, 3.79), (-0.8511, -0.3219, 3.79), (0.8685, -0.2647, 3.79), (-0.7352, -0.3045, 3.802), (-0.7561, -0.3132, 2.407), (-0.753, -0.3187, 2.411), (0.7697, -0.268, 2.411), (-0.8771, -0.3228, 2.411), (0.895, -0.2638, 2.411), (-0.8164, -0.2238, 0.434), (0.833, -0.1689, 0.434), (-0.9435, -0.228, 0.434), (0.9575, -0.1647, 0.434), (0.9548, -0.1899, 0.4474), (-0.8004, -0.2749, 0.4616), (0.8167, -0.2211, 0.4616), (-0.9275, -0.2792, 0.4616), (0.9464, -0.2168, 0.4616), (-0.7921, -0.2747, 0.9586), (0.8083, -0.2214, 0.9586), (-0.9181, -0.2789, 0.9586), (0.9453, -0.188, 0.974), (0.9368, -0.2171, 0.9586), (-0.8005, -0.2232, 1.39), (0.8168, -0.1694, 1.39), (-0.9255, -0.2274, 1.39), (0.94, -0.1653, 1.39), (0.9377, -0.1865, 1.402), (-0.7686, -0.2222, 3.303), (0.7843, -0.1705, 3.303), (-0.8894, -0.2262, 3.303), (0.9048, -0.1665, 3.303), (0.9034, -0.1797, 3.31), (-0.7845, -0.2227, 2.347), (0.8005, -0.17, 2.347), (-0.9075, -0.2268, 2.347), (0.9224, -0.1659, 2.347), (0.9205, -0.1831, 2.356), (-0.7526, -0.2733, 3.331), (0.768, -0.2227, 3.331), (-0.8734, -0.2774, 3.331), (0.8912, -0.2186, 3.331), (-0.7603, -0.2736, 2.871), (0.7758, -0.2225, 2.871), (-0.882, -0.2777, 2.871), (0.9, -0.2183, 2.871), (-0.7762, -0.2741, 1.915), (0.792, -0.2219, 1.915), (-0.9001, -0.2783, 1.915), (0.9184, -0.2177, 1.915), (-0.7443, -0.2731, 3.828), (0.7595, -0.223, 3.828), (-0.864, -0.2771, 3.828), (0.8816, -0.219, 3.828), (0.9281, -0.1846, 1.932), (-0.7845, -0.2744, 1.418), (0.8005, -0.2217, 1.418), (-0.9094, -0.2786, 1.418), (0.928, -0.2174, 1.418), (-0.7913, -0.2229, 1.943), (0.8074, -0.1697, 1.943), (-0.9151, -0.2271, 1.943), (0.9298, -0.1657, 1.943), (-0.7753, -0.2224, 2.899), (0.7911, -0.1703, 2.899), (0.7948, -0.1581, 2.903), (-0.897, -0.2265, 2.899), (0.9123, -0.1662, 2.899), (0.9109, -0.1812, 2.891), (-0.7594, -0.2219, 3.855), (0.7749, -0.1708, 3.855), (0.7796, -0.1551, 3.86), (-0.879, -0.2259, 3.855), (0.8947, -0.1668, 3.855), (0.8937, -0.1778, 3.849), (0.81, -0.1611, 1.945), (-0.8072, -0.2235, 0.9862), (0.8236, -0.1692, 0.9862), (-0.9331, -0.2277, 0.9862), (0.9474, -0.1651, 0.9862), (0.8252, -0.1641, 0.9877), (-0.9381, -0.1866, 1.378), (0.8188, -0.1629, 1.388), (0.8036, -0.1599, 2.344), (0.7885, -0.1568, 3.299), (-0.8335, -0.1682, 0.417), (0.8395, -0.1126, 0.417), (-0.9552, -0.19, 0.4224), (0.9634, -0.1084, 0.417), (-0.9571, -0.1724, 0.417), (0.834, -0.1659, 0.4331), (-0.9038, -0.1798, 3.289), (-0.9209, -0.1832, 2.333), (-0.8078, -0.1674, 1.96), (0.8144, -0.1134, 1.96), (-0.9277, -0.1845, 1.956), (0.935, -0.1094, 1.96), (-0.9289, -0.1714, 1.96), (-0.776, -0.1663, 3.872), (-0.7794, -0.155, 3.873), (0.7834, -0.1144, 3.872), (0.8999, -0.1106, 3.872), (-0.894, -0.1703, 3.872), (-0.8097, -0.1611, 1.96), (-0.8933, -0.1777, 3.87), (-0.8342, -0.1659, 0.4168), (-0.7173, -0.3823, 2.508), (0.7432, -0.3337, 2.508), (-0.8493, -0.3867, 2.508), (0.8733, -0.3294, 2.508), (-0.7073, -0.399, 2.564), (0.7329, -0.3511, 2.564), (-0.8392, -0.4034, 2.564), (0.867, -0.3466, 2.564), (-0.7224, -0.3995, 1.725), (0.7486, -0.3505, 1.725), (-0.8562, -0.4039, 1.725), (0.8831, -0.3461, 1.725), (-0.7052, -0.3989, 2.681), (0.7308, -0.3511, 2.681), (-0.8368, -0.4033, 2.681), (0.8647, -0.3467, 2.681), (-0.7132, -0.3822, 2.737), (0.739, -0.3338, 2.737), (-0.8446, -0.3865, 2.737), (0.8689, -0.3295, 2.737), (-0.7001, -0.3817, 3.465), (0.7255, -0.3343, 3.465), (0.8549, -0.33, 3.465), (-0.8299, -0.386, 3.465), (-0.696, -0.3816, 3.693), (0.7212, -0.3344, 3.693), (0.8505, -0.3301, 3.693), (-0.8252, -0.3859, 3.693), (-0.7303, -0.3827, 1.781), (0.7568, -0.3332, 1.781), (0.765, -0.3169, 1.811), (-0.864, -0.3872, 1.781), (0.8873, -0.3289, 1.781), (-0.7475, -0.3833, 0.8245), (0.7745, -0.3327, 0.8245), (-0.8834, -0.3878, 0.8245), (0.9056, -0.3283, 0.8245), (-0.7155, -0.3546, 3.413), (0.741, -0.3069, 3.415), (0.7413, -0.3061, 3.413), (-0.8454, -0.3589, 3.413), (0.8643, -0.302, 3.413), (-0.7327, -0.3552, 2.457), (0.7551, -0.3128, 2.47), (0.7575, -0.3056, 2.457), (-0.8648, -0.3596, 2.457), (0.8827, -0.3014, 2.457), (-0.767, -0.3563, 0.5441), (0.79, -0.3045, 0.5441), (-0.9011, -0.3608, 0.5441), (0.9195, -0.3002, 0.5441), (-0.7516, -0.3834, 0.5957), (0.7788, -0.3325, 0.5957), (0.7834, -0.3245, 0.581), (-0.8881, -0.388, 0.5957), (-0.8974, -0.3717, 0.5647), (0.91, -0.3281, 0.5957), (0.7795, -0.3229, 0.8425), (-0.7344, -0.3829, 1.552), (0.761, -0.3331, 1.552), (-0.8687, -0.3873, 1.552), (0.8917, -0.3288, 1.552), (-0.7499, -0.3558, 1.5), (0.7692, -0.3186, 1.526), (0.7738, -0.305, 1.5), (-0.8814, -0.3651, 1.51), (-0.8831, -0.3602, 1.5), (0.9011, -0.3008, 1.5), (-0.7096, -0.3544, 3.745), (0.7353, -0.3063, 3.745), (-0.8387, -0.3587, 3.745), (0.8579, -0.3022, 3.745), (-0.7267, -0.355, 2.789), (0.7519, -0.3058, 2.789), (-0.8581, -0.3594, 2.789), (-0.8597, -0.3561, 2.793), (0.8763, -0.3016, 2.789), (-0.7439, -0.3556, 1.832), (0.7681, -0.3052, 1.832), (-0.8761, -0.3629, 1.827), (-0.8768, -0.36, 1.832), (0.8947, -0.301, 1.832), (-0.7359, -0.3181, 3.368), (0.7534, -0.2685, 3.368), (-0.8591, -0.3222, 3.368), (0.8766, -0.2644, 3.368), (-0.7702, -0.3192, 1.455), (0.786, -0.2675, 1.455), (-0.8951, -0.3234, 1.455), (0.9134, -0.2632, 1.455), (0.736, -0.3049, 3.747), (-0.8434, -0.3494, 3.757), (-0.8494, -0.3518, 3.404), (-0.7862, -0.3198, 0.4988), (-0.7845, -0.3249, 0.5052), (0.8022, -0.2669, 0.4988), (-0.9131, -0.324, 0.4988), (0.9318, -0.2626, 0.4988), (-0.7611, -0.3561, 0.8761), (0.7844, -0.3047, 0.8761), (-0.8924, -0.3697, 0.859), (-0.8949, -0.3606, 0.8761), (0.9131, -0.3004, 0.8761), (-0.8654, -0.3585, 2.455), (0.7505, -0.3109, 2.779), (-0.7455, -0.3184, 2.834), (0.7625, -0.2682, 2.834), (-0.8691, -0.3225, 2.834), (0.8869, -0.2641, 2.834), (-0.7496, -0.3105, 2.841), (-0.7703, -0.3191, 1.455), (-0.7418, -0.3073, 3.359), (-0.6861, -0.404, 3.579), (0.711, -0.3575, 3.579), (0.8451, -0.3531, 3.579), (0.846, -0.3504, 3.606), (-0.8156, -0.4083, 3.579), (-0.7033, -0.4046, 2.623), (0.7287, -0.3569, 2.623), (-0.835, -0.409, 2.623), (0.8641, -0.3524, 2.623), (-0.7204, -0.4052, 1.666), (0.7465, -0.3563, 1.666), (-0.8544, -0.4096, 1.666), (0.8825, -0.3518, 1.666), (-0.7416, -0.4001, 0.6518), (0.7685, -0.3499, 0.6518), (-0.878, -0.4047, 0.6518), (0.9038, -0.3454, 0.6518), (-0.6902, -0.3984, 3.521), (0.7152, -0.3516, 3.521), (0.8468, -0.3508, 3.556), (0.8486, -0.3472, 3.521), (-0.8198, -0.4027, 3.521), (-0.7245, -0.3996, 1.608), (0.7507, -0.3505, 1.608), (-0.8586, -0.404, 1.608), (0.8854, -0.346, 1.608), (-0.7376, -0.4057, 0.7101), (0.7643, -0.3558, 0.7101), (-0.8738, -0.4103, 0.7101), (0.9009, -0.3512, 0.7101), (-0.7395, -0.4001, 0.7684), (0.7663, -0.3499, 0.7684), (-0.8756, -0.4046, 0.7684), (0.9015, -0.3454, 0.7684), (-0.6881, -0.3983, 3.637), (0.713, -0.3517, 3.637), (0.8463, -0.3473, 3.637), (-0.8174, -0.4027, 3.637), (0.6102, 0.5662, 1.386), (-0.08311, -0.8267, 1.386), (0.6765, 0.6765, 1.367), (-0.1407, -0.9425, 1.386), (0.6682, 0.6828, 1.386), (0.6053, 0.5563, 2.011), (-0.07832, -0.8171, 2.011), (0.668, 0.668, 2.023), (-0.1353, -0.9316, 2.011), (0.663, 0.6723, 2.011), (0.627, 0.4998, 3.191), (-0.02173, -0.8035, 3.191), (-0.07754, -0.9156, 3.191), (0.6842, 0.6147, 3.191), (0.6166, 0.517, 3.019), (-0.04117, -0.8044, 3.019), (-0.09715, -0.9169, 3.019), (0.6739, 0.6322, 3.019), (0.6316, 0.5472, 1.106), (-0.05585, -0.8339, 1.106), (0.6909, 0.6664, 1.106), (-0.1138, -0.9502, 1.106), (0.6148, 0.5134, 3.247), (-0.03941, -0.8009, 3.247), (-0.09516, -0.9129, 3.247), (0.6719, 0.6281, 3.247), (0.6241, 0.5321, 2.062), (-0.04851, -0.8192, 2.062), (0.6824, 0.6493, 2.062), (-0.1055, -0.9336, 2.062), (0.6223, 0.5285, 2.291), (-0.04676, -0.8156, 2.291), (-0.1035, -0.9296, 2.291), (0.6804, 0.6452, 2.291), (0.6421, 0.5301, 1.279), (-0.03642, -0.833, 1.279), (0.7012, 0.6489, 1.279), (-0.09415, -0.949, 1.279), (0.6298, 0.5436, 1.335), (-0.0541, -0.8304, 1.335), (0.6889, 0.6623, 1.335), (-0.1118, -0.9463, 1.335), (0.6345, 0.5149, 2.235), (-0.02908, -0.8183, 2.235), (-0.08584, -0.9323, 2.235), (0.6927, 0.6318, 2.235), (0.6355, 0.5168, 2.118), (-0.02997, -0.8201, 2.118), (-0.08686, -0.9344, 2.118), (0.6937, 0.6339, 2.118), (0.6315, 0.4959, 3.133), (-0.01607, -0.805, 3.133), (-0.07193, -0.9173, 3.133), (0.6887, 0.6108, 3.133), (0.6279, 0.5017, 3.075), (-0.02263, -0.8053, 3.075), (-0.07855, -0.9177, 3.075), (0.6852, 0.6168, 3.075), (0.639, 0.511, 2.177), (-0.02341, -0.8198, 2.177), (-0.08024, -0.9339, 2.177), (0.6972, 0.6279, 2.177), (0.643, 0.5319, 1.162), (-0.03731, -0.8348, 1.162), (0.7022, 0.6509, 1.162), (-0.09516, -0.951, 1.162), (0.6465, 0.5261, 1.22), (-0.03075, -0.8345, 1.22), (0.7057, 0.645, 1.22), (-0.08854, -0.9506, 1.22), (0.4611, 0.6933, 1.513), (0.4627, 0.6925, 1.513), (-0.2738, -0.783, 1.513), (-0.3283, -0.8925, 1.513), (0.5301, 0.7933, 1.508), (0.5148, 0.8013, 1.513), (-0.2195, -0.7998, 1.496), (0.5058, 0.6574, 1.496), (-0.2741, -0.9093, 1.496), (0.561, 0.7682, 1.496), (-0.2056, -0.7718, 3.409), (0.4917, 0.6291, 3.409), (-0.2583, -0.8777, 3.409), (0.545, 0.7362, 3.409), (-0.2599, -0.7551, 3.426), (0.4471, 0.6654, 3.426), (-0.3126, -0.8609, 3.426), (0.5106, 0.7642, 3.422), (0.4993, 0.7701, 3.426), (-0.2166, -0.7939, 1.901), (0.5028, 0.6515, 1.901), (-0.2707, -0.9026, 1.901), (0.5576, 0.7615, 1.901), (-0.2236, -0.8079, 0.9442), (0.5099, 0.6656, 0.9442), (-0.2786, -0.9184, 0.9442), (0.5656, 0.7775, 0.9442), (-0.2096, -0.7799, 2.857), (0.4958, 0.6373, 2.857), (-0.2628, -0.8868, 2.857), (0.5496, 0.7455, 2.857), (-0.1556, -0.7873, 3.381), (-0.1566, -0.7872, 3.382), (0.5329, 0.5959, 3.381), (-0.2084, -0.8933, 3.381), (0.5862, 0.703, 3.381), (-0.1626, -0.8014, 2.425), (0.5399, 0.6101, 2.425), (-0.2163, -0.9092, 2.425), (0.5942, 0.719, 2.425), (-0.2126, -0.7858, 2.453), (0.4988, 0.6433, 2.453), (-0.2662, -0.8935, 2.453), (0.553, 0.7522, 2.453), (-0.1696, -0.8154, 1.469), (0.547, 0.6242, 1.469), (-0.2241, -0.925, 1.469), (0.6022, 0.7351, 1.469), (-0.1581, -0.795, 2.885), (-0.1593, -0.7947, 2.884), (0.5366, 0.6033, 2.884), (-0.2125, -0.9016, 2.884), (0.5904, 0.7114, 2.884), (-0.1663, -0.8087, 1.928), (0.5436, 0.6174, 1.928), (-0.2204, -0.9174, 1.928), (0.5983, 0.7274, 1.928), (-0.1612, -0.8102, 1.932), (-0.1223, -0.8221, 1.432), (0.5832, 0.5953, 1.432), (-0.1864, -0.937, 1.437), (-0.1799, -0.9378, 1.432), (0.6384, 0.7062, 1.432), (-0.1626, -0.8176, 1.463), (-0.1642, -0.8253, 0.9794), (-0.1732, -0.8227, 0.9718), (0.5506, 0.6316, 0.9718), (-0.2282, -0.9332, 0.9718), (0.6063, 0.7434, 0.9718), (-0.115, -0.8073, 2.388), (0.5761, 0.5811, 2.388), (-0.1716, -0.9211, 2.388), (0.6304, 0.6902, 2.388), (-0.1795, -0.9026, 3.357), (0.569, 0.5667, 3.344), (0.5679, 0.5679, 3.345), (-0.1077, -0.7926, 3.344), (-0.1633, -0.9044, 3.344), (0.6225, 0.6742, 3.344), (-0.1596, -0.8024, 2.423), (-0.183, -0.9198, 2.397), (-0.1109, -0.7991, 2.922), (0.5722, 0.5732, 2.922), (-0.1811, -0.9106, 2.911), (-0.167, -0.9118, 2.922), (0.626, 0.6813, 2.922), (0.5728, 0.5728, 2.923), (0.6027, 0.551, 2.343), (-0.07577, -0.8119, 2.343), (-0.1324, -0.9258, 2.343), (0.6603, 0.6668, 2.343), (0.5945, 0.5945, 1.022), (-0.1256, -0.8286, 1.009), (0.5863, 0.6015, 1.009), (-0.1836, -0.9451, 1.009), (0.6419, 0.7133, 1.009), (0.5789, 0.5789, 2.384), (0.5836, 0.5836, 1.972), (-0.1182, -0.8139, 1.965), (0.5792, 0.5874, 1.965), (-0.1753, -0.9285, 1.965), (0.6339, 0.6973, 1.965), (-0.1845, -0.9277, 1.958), (0.5899, 0.5899, 1.421), (0.5952, 0.5359, 3.299), (-0.06842, -0.7972, 3.299), (-0.1241, -0.9091, 3.299), (0.6522, 0.6506, 3.299), (0.6514, 0.6514, 3.3), (-0.1879, -0.9448, 1.006), (0.5978, 0.5412, 2.967), (-0.07097, -0.8023, 2.967), (-0.127, -0.9149, 2.967), (0.6557, 0.6557, 2.969), (0.6551, 0.6563, 2.967), (0.6128, 0.5714, 1.054), (-0.08566, -0.8318, 1.054), (-0.1436, -0.9482, 1.054), (0.671, 0.6883, 1.054), (0.6639, 0.6639, 2.334), (0.6802, 0.6802, 1.076), (-0.3808, -0.7362, 1.513), (0.3582, 0.7483, 1.513), (-0.4345, -0.8442, 1.513), (0.4119, 0.8563, 1.513), (-0.4235, -0.6963, 2.453), (0.3009, 0.759, 2.453), (0.3129, 0.7553, 2.457), (-0.4764, -0.8025, 2.453), (0.3545, 0.8667, 2.453), (0.3585, 0.8655, 2.454), (-0.4166, -0.6825, 3.409), (0.2939, 0.745, 3.409), (0.3069, 0.741, 3.413), (-0.4686, -0.7869, 3.409), (0.3466, 0.8509, 3.409), (0.3518, 0.8493, 3.411), (-0.3671, -0.7087, 3.426), (0.3444, 0.7207, 3.426), (-0.419, -0.813, 3.426), (0.3964, 0.8251, 3.426), (-0.4275, -0.7042, 1.901), (0.3049, 0.7671, 1.901), (0.3163, 0.7637, 1.897), (-0.4809, -0.8115, 1.901), (0.359, 0.8758, 1.901), (0.3624, 0.8748, 1.9), (-0.3739, -0.7224, 2.47), (0.3513, 0.7345, 2.47), (-0.4268, -0.8286, 2.47), (0.4042, 0.8407, 2.47), (-0.459, -0.687, 1.92), (-0.385, -0.7447, 0.9272), (0.3624, 0.7568, 0.9272), (-0.4393, -0.8538, 0.9272), (0.4167, 0.8659, 0.9272), (-0.3224, -0.7499, 2.476), (0.4027, 0.707, 2.476), (-0.3753, -0.856, 2.476), (0.4556, 0.8131, 2.476), (-0.3293, -0.7637, 1.519), (0.4096, 0.7207, 1.519), (-0.3831, -0.8716, 1.519), (0.4633, 0.8287, 1.519), (-0.3781, -0.7309, 1.884), (0.3555, 0.743, 1.884), (-0.4315, -0.8382, 1.884), (0.4089, 0.8503, 1.884), (-0.3713, -0.7171, 2.84), (0.3487, 0.7292, 2.84), (-0.4238, -0.8226, 2.84), (0.4012, 0.8347, 2.84), (-0.3156, -0.7361, 3.432), (0.3958, 0.6932, 3.432), (-0.3675, -0.8404, 3.432), (0.4478, 0.7975, 3.432), (-0.3068, -0.7408, 3.431), (-0.3516, -0.849, 3.43), (0.4455, 0.6667, 3.426), (-0.3199, -0.7447, 2.834), (0.4001, 0.7018, 2.834), (-0.3724, -0.8502, 2.834), (0.4526, 0.8073, 2.834), (-0.3267, -0.7585, 1.878), (0.407, 0.7156, 1.878), (-0.3801, -0.8658, 1.878), (0.4604, 0.8229, 1.878), (-0.3128, -0.7551, 2.474), (-0.3583, -0.8651, 2.474), (-0.3105, -0.7497, 2.835), (-0.3187, -0.7694, 1.518), (-0.3651, -0.8813, 1.517), (0.4541, 0.6796, 2.47), (-0.2669, -0.7691, 2.47), (0.4542, 0.6795, 2.47), (-0.3204, -0.8767, 2.47), (0.507, 0.7857, 2.47), (-0.3336, -0.7723, 0.9215), (-0.3224, -0.7783, 0.9227), (0.4139, 0.7294, 0.9215), (-0.3879, -0.8814, 0.9215), (0.4682, 0.8385, 0.9215), (-0.3164, -0.764, 1.879), (-0.2642, -0.7636, 2.84), (0.4515, 0.674, 2.84), (-0.3174, -0.8706, 2.84), (0.5165, 0.773, 2.844), (0.504, 0.7797, 2.84), (0.4584, 0.688, 1.884), (-0.2711, -0.7776, 1.884), (-0.3625, -0.8752, 1.88), (-0.3253, -0.8864, 1.884), (0.5118, 0.7953, 1.884), (0.4594, 0.6875, 1.884), (0.5262, 0.7875, 1.888), (0.4653, 0.7018, 0.9272), (-0.2781, -0.7916, 0.9272), (-0.3692, -0.8913, 0.9235), (-0.3331, -0.9022, 0.9272), (0.5196, 0.8109, 0.9272), (0.4679, 0.7003, 0.9281), (0.5359, 0.802, 0.9328), (0.4508, 0.6746, 2.84), (-0.3558, -0.859, 2.836), (0.5203, 0.7787, 2.465), (-0.5648, -0.6172, 1.106), (0.1527, 0.8244, 1.106), (-0.6203, -0.7287, 1.106), (0.2086, 0.9366, 1.106), (0.1638, 0.8236, 1.087), (-0.549, -0.5855, 3.247), (0.1363, 0.7913, 3.247), (-0.6025, -0.6929, 3.247), (0.191, 0.9012, 3.247), (-0.5561, -0.5996, 2.291), (0.1436, 0.8061, 2.291), (-0.6104, -0.7089, 2.291), (0.1988, 0.917, 2.291), (-0.5507, -0.5889, 3.019), (0.138, 0.7949, 3.019), (-0.6044, -0.6967, 3.019), (0.1929, 0.905, 3.019), (-0.504, -0.6404, 2.388), (0.2073, 0.7885, 2.388), (-0.5583, -0.7494, 2.388), (0.2609, 0.8963, 2.388), (-0.5338, -0.6168, 2.343), (0.1715, 0.8001, 2.343), (-0.5881, -0.726, 2.343), (0.2252, 0.908, 2.343), (-0.5362, -0.6217, 2.011), (0.1608, 0.8085, 2.036), (0.1739, 0.805, 2.011), (-0.5909, -0.7315, 2.011), (0.228, 0.9135, 2.011), (-0.5267, -0.6027, 3.299), (0.1646, 0.7861, 3.299), (-0.5802, -0.71, 3.299), (0.2173, 0.8922, 3.299), (-0.4969, -0.6262, 3.344), (0.2003, 0.7745, 3.344), (-0.5503, -0.7334, 3.344), (0.253, 0.8805, 3.344), (-0.5292, -0.6076, 2.967), (0.1578, 0.7935, 2.984), (0.167, 0.791, 2.967), (-0.5829, -0.7155, 2.967), (0.2201, 0.8977, 2.967), (-0.5408, -0.631, 1.386), (0.1785, 0.8141, 1.386), (-0.5961, -0.742, 1.386), (0.2331, 0.9238, 1.386), (-0.511, -0.6545, 1.432), (0.2142, 0.8025, 1.432), (-0.5662, -0.7654, 1.432), (0.2688, 0.9121, 1.432), (-0.5433, -0.6359, 1.054), (0.1809, 0.819, 1.054), (-0.5988, -0.7475, 1.054), (0.2358, 0.9293, 1.054), (-0.4608, -0.6551, 3.381), (0.244, 0.7607, 3.381), (-0.5141, -0.7623, 3.381), (0.2967, 0.8666, 3.381), (-0.5001, -0.6325, 2.922), (0.2034, 0.7807, 2.922), (-0.5538, -0.7405, 2.922), (0.2565, 0.8875, 2.922), (-0.5071, -0.6466, 1.965), (0.2103, 0.7947, 1.965), (-0.5618, -0.7565, 1.965), (0.2644, 0.9033, 1.965), (-0.4678, -0.6693, 2.425), (0.2509, 0.7746, 2.425), (-0.522, -0.7783, 2.425), (0.3046, 0.8824, 2.425), (-0.4748, -0.6834, 1.469), (0.2579, 0.7886, 1.469), (-0.5305, -0.7939, 1.468), (-0.53, -0.7942, 1.469), (0.3124, 0.8982, 1.469), (-0.5141, -0.6608, 1.009), (0.2173, 0.8087, 1.009), (-0.5697, -0.7725, 1.009), (0.2723, 0.9191, 1.009), (-0.4714, -0.6766, 1.928), (0.2546, 0.7819, 1.928), (-0.5262, -0.7866, 1.928), (0.3087, 0.8906, 1.928), (-0.4544, -0.6801, 2.434), (-0.5207, -0.7793, 2.426), (-0.4458, -0.6672, 3.391), (-0.511, -0.7647, 3.384), (-0.5258, -0.7869, 1.928), (-0.4644, -0.6625, 2.884), (0.2476, 0.7679, 2.884), (-0.5182, -0.7706, 2.884), (0.3008, 0.8748, 2.884), (-0.5161, -0.7724, 2.883), (-0.4785, -0.6908, 0.9718), (0.2615, 0.7959, 0.9718), (-0.534, -0.8023, 0.9718), (0.3165, 0.9064, 0.9718), (-0.463, -0.693, 1.477), (-0.4304, -0.71, 1.496), (0.3078, 0.773, 1.496), (-0.4841, -0.8181, 1.496), (0.3623, 0.8825, 1.496), (-0.5355, -0.8014, 0.9733), (-0.4504, -0.6741, 2.875), (-0.4206, -0.6904, 2.857), (0.2979, 0.7531, 2.857), (-0.4731, -0.7959, 2.857), (0.3511, 0.86, 2.857), (0.3104, 0.7494, 2.853), (0.3557, 0.8587, 2.855), (0.3188, 0.7696, 1.5), (0.3652, 0.8816, 1.497), (-0.4343, -0.718, 0.9442), (0.3119, 0.7811, 0.9442), (0.3222, 0.778, 0.941), (-0.4886, -0.8271, 0.9442), (0.3669, 0.8917, 0.9442), (0.3691, 0.891, 0.9435), (-0.4676, -0.6998, 0.9645), (-0.5629, -0.5752, 3.191), (0.1186, 0.794, 3.191), (-0.6164, -0.6827, 3.191), (0.1801, 0.9052, 3.209), (0.1744, 0.9061, 3.191), (-0.5708, -0.5911, 2.118), (0.1269, 0.8105, 2.118), (-0.6254, -0.7007, 2.118), (0.1837, 0.9248, 2.118), (-0.5779, -0.6053, 1.162), (0.1342, 0.8253, 1.162), (-0.6333, -0.7167, 1.162), (0.1916, 0.9407, 1.162), (-0.5638, -0.577, 3.075), (0.1195, 0.7958, 3.075), (-0.6174, -0.6847, 3.075), (0.1806, 0.9079, 3.059), (0.1754, 0.9081, 3.075), (0.184, 0.9248, 2.118), (-0.577, -0.6035, 1.279), (0.1333, 0.8235, 1.279), (-0.6324, -0.7147, 1.279), (0.1907, 0.9387, 1.279), (-0.57, -0.5894, 2.235), (0.126, 0.8087, 2.235), (-0.6244, -0.6987, 2.235), (0.1835, 0.9227, 2.237), (0.1827, 0.9228, 2.235), (-0.5631, -0.6138, 1.335), (0.151, 0.8208, 1.335), (-0.6184, -0.7249, 1.335), (0.2067, 0.9328, 1.335), (0.1569, 0.7887, 3.284), (-0.5578, -0.603, 2.062), (0.1454, 0.8096, 2.062), (-0.6124, -0.7127, 2.062), (0.2007, 0.9208, 2.062), (0.163, 0.8193, 1.356), (0.1599, 0.804, 2.32), (-0.582, -0.6007, 1.22), (0.1276, 0.825, 1.22), (-0.6374, -0.712, 1.22), (0.1871, 0.9406, 1.238), (0.1854, 0.9411, 1.22), (0.1872, 0.9412, 1.205), (-0.575, -0.5865, 2.177), (0.1203, 0.8102, 2.177), (-0.6294, -0.696, 2.177), (0.1771, 0.9244, 2.177), (-0.5679, -0.5724, 3.133), (0.1129, 0.7955, 3.133), (-0.6215, -0.68, 3.133), (0.1688, 0.9077, 3.133), (-0.7124, 0.4142, 1.84), (0.1932, -0.802, 1.84), (-0.7915, 0.5205, 1.84), (-0.7884, 0.5268, 1.828), (0.2693, -0.9042, 1.84), (-0.6849, 0.4235, 3.077), (0.2086, -0.7765, 3.077), (-0.7698, 0.5144, 3.051), (-0.7605, 0.525, 3.077), (0.2831, -0.8765, 3.077), (-0.695, 0.4372, 2.12), (0.2184, -0.7896, 2.12), (-0.7712, 0.5394, 2.12), (0.2941, -0.8913, 2.12), (-0.6986, 0.4419, 1.788), (0.2218, -0.7942, 1.788), (-0.7749, 0.5444, 1.788), (0.2979, -0.8965, 1.788), (-0.7226, 0.4279, 0.8835), (0.2029, -0.8151, 0.8835), (-0.803, 0.536, 0.8835), (-0.8028, 0.5364, 0.8826), (0.2803, -0.9191, 0.8835), (-0.7087, 0.4555, 0.8318), (0.2316, -0.8073, 0.8318), (-0.7856, 0.5588, 0.8318), (0.309, -0.9114, 0.8318), (-0.7308, 0.4105, 0.9395), (0.1851, -0.8196, 0.9395), (-0.8112, 0.5185, 0.9395), (0.2624, -0.9234, 0.9395), (-0.6998, 0.3973, 3.025), (0.1811, -0.7857, 3.025), (-0.7773, 0.5014, 3.025), (0.2556, -0.8858, 3.025), (-0.7201, 0.4246, 1.112), (0.2006, -0.812, 1.112), (-0.8003, 0.5323, 1.112), (-0.7993, 0.5341, 1.116), (0.2777, -0.9155, 1.112), (-0.7105, 0.3832, 2.852), (0.1655, -0.7934, 2.852), (-0.7882, 0.4876, 2.852), (0.2403, -0.8937, 2.852), (-0.71, 0.411, 2.069), (0.1908, -0.7989, 2.069), (-0.7888, 0.5168, 2.069), (-0.7845, 0.5242, 2.083), (0.2666, -0.9007, 2.069), (-0.7022, 0.4006, 2.796), (0.1834, -0.7889, 2.796), (-0.78, 0.5051, 2.796), (0.2582, -0.8894, 2.796), (-0.7207, 0.3969, 1.896), (0.1753, -0.8065, 1.896), (-0.7997, 0.503, 1.896), (0.2513, -0.9086, 1.896), (-0.7332, 0.4041, 0.9978), (0.1786, -0.8206, 0.9978), (-0.8135, 0.512, 0.9978), (0.2559, -0.9243, 0.9978), (-0.7129, 0.3768, 2.911), (0.1591, -0.7943, 2.911), (-0.7905, 0.4811, 2.911), (0.2337, -0.8946, 2.911), (-0.7194, 0.3952, 2.012), (0.1741, -0.8049, 2.012), (-0.7983, 0.5012, 2.012), (0.25, -0.9068, 2.012), (-0.723, 0.3904, 1.954), (0.1689, -0.8075, 1.954), (-0.802, 0.4965, 1.954), (0.2448, -0.9095, 1.954), (-0.7296, 0.4088, 1.056), (0.1839, -0.818, 1.056), (-0.8098, 0.5166, 1.056), (0.261, -0.9216, 1.056), (-0.7093, 0.3815, 2.969), (0.1643, -0.7918, 2.969), (-0.7868, 0.4857, 2.969), (0.2389, -0.8919, 2.969), (-0.5915, 0.5915, 1.286), (-0.5799, 0.6009, 1.291), (0.4079, -0.7258, 1.291), (-0.6522, 0.6981, 1.291), (0.4811, -0.824, 1.291), (-0.5995, 0.5335, 3.187), (0.3395, -0.7277, 3.187), (-0.6716, 0.6302, 3.187), (0.4102, -0.8227, 3.187), (-0.6385, 0.4993, 2.662), (0.2967, -0.7568, 2.662), (-0.7112, 0.5969, 2.662), (0.3699, -0.8551, 2.662), (-0.648, 0.512, 1.706), (0.3065, -0.7699, 1.706), (0.3176, -0.7666, 1.7), (-0.7219, 0.6113, 1.706), (0.3804, -0.8692, 1.706), (-0.6185, 0.5589, 1.274), (0.3581, -0.7527, 1.274), (-0.6776, 0.6776, 1.281), (-0.693, 0.659, 1.274), (0.4312, -0.8509, 1.274), (-0.6574, 0.5247, 0.7494), (0.3163, -0.783, 0.7494), (0.3235, -0.7809, 0.7456), (-0.7326, 0.6257, 0.7494), (0.3909, -0.8833, 0.7494), (-0.609, 0.5462, 2.23), (0.3488, -0.7402, 2.23), (-0.6652, 0.6652, 2.238), (-0.6823, 0.6446, 2.23), (0.4207, -0.8368, 2.23), (-0.6145, 0.5535, 1.678), (0.3542, -0.7475, 1.678), (-0.6885, 0.6529, 1.678), (0.4268, -0.845, 1.678), (-0.605, 0.5408, 2.634), (0.3116, -0.7524, 2.654), (0.3449, -0.735, 2.634), (-0.6777, 0.6385, 2.634), (0.4163, -0.8308, 2.634), (-0.6239, 0.5663, 0.7217), (0.3635, -0.7599, 0.7217), (-0.6992, 0.6673, 0.7217), (0.4373, -0.8591, 0.7217), (-0.6336, 0.4927, 3.159), (0.2916, -0.7499, 3.159), (-0.7056, 0.5895, 3.159), (0.3644, -0.8477, 3.159), (0.3085, -0.7447, 3.168), (-0.6677, 0.4627, 2.699), (0.2503, -0.7702, 2.699), (-0.7404, 0.5603, 2.699), (0.3252, -0.8709, 2.699), (0.3569, -0.8617, 2.674), (-0.6525, 0.5181, 1.246), (0.3112, -0.7762, 1.246), (0.3203, -0.7733, 1.251), (-0.7271, 0.6183, 1.246), (0.3855, -0.876, 1.246), (-0.6772, 0.4755, 1.743), (0.26, -0.7834, 1.743), (-0.7511, 0.5747, 1.743), (0.3363, -0.8857, 1.743), (0.3636, -0.8779, 1.721), (0.3703, -0.894, 0.7682), (-0.643, 0.5054, 2.203), (0.3014, -0.7631, 2.203), (-0.7164, 0.6039, 2.203), (0.3749, -0.8619, 2.203), (0.3144, -0.759, 2.21), (-0.6867, 0.4882, 0.7865), (0.2698, -0.7965, 0.7865), (-0.7618, 0.5891, 0.7865), (0.3473, -0.9006, 0.7865), (-0.6763, 0.4519, 2.715), (-0.6825, 0.4826, 1.209), (0.2655, -0.7907, 1.209), (-0.7571, 0.5828, 1.209), (0.3671, -0.8862, 1.229), (0.3424, -0.894, 1.209), (-0.671, 0.4484, 3.108), (-0.6635, 0.4571, 3.122), (0.2459, -0.7644, 3.122), (-0.7357, 0.554, 3.122), (0.3203, -0.8643, 3.122), (-0.6884, 0.4282, 2.744), (0.212, -0.7811, 2.744), (-0.7642, 0.53, 2.744), (0.2869, -0.8817, 2.744), (-0.6891, 0.4604, 1.765), (0.3536, -0.8537, 3.149), (-0.7019, 0.469, 0.8153), (-0.673, 0.4698, 2.165), (0.2557, -0.7776, 2.165), (-0.7464, 0.5684, 2.165), (0.3603, -0.8699, 2.189), (0.3314, -0.8792, 2.165), (-0.684, 0.457, 2.145), (-0.7052, 0.4508, 1.164), (-0.6969, 0.4657, 1.183), (0.2282, -0.8028, 1.164), (-0.7819, 0.5538, 1.164), (0.3052, -0.9062, 1.164), (-0.774, 0.5172, 2.774), (-0.4648, 0.6956, 1.281), (-0.4436, 0.707, 1.274), (0.5492, -0.6264, 1.274), (-0.5167, 0.8053, 1.274), (-0.5324, 0.7968, 1.279), (0.6216, -0.7237, 1.274), (-0.4769, 0.6578, 2.617), (0.4929, -0.6447, 2.617), (-0.5476, 0.7528, 2.617), (0.5636, -0.7396, 2.617), (-0.4527, 0.6775, 2.627), (-0.4304, 0.6893, 2.634), (0.5361, -0.6088, 2.634), (-0.5018, 0.7852, 2.634), (-0.5187, 0.7762, 2.629), (0.6068, -0.7038, 2.634), (-0.4613, 0.6903, 1.671), (-0.4397, 0.7018, 1.678), (0.5453, -0.6212, 1.678), (-0.5123, 0.7993, 1.678), (-0.5284, 0.7908, 1.673), (0.6172, -0.7177, 1.678), (-0.4861, 0.6702, 1.661), (0.5021, -0.657, 1.661), (-0.558, 0.7668, 1.661), (0.574, -0.7536, 1.661), (-0.4953, 0.6826, 0.7047), (0.5113, -0.6694, 0.7047), (-0.5684, 0.7808, 0.7047), (0.5845, -0.7676, 0.7047), (-0.4699, 0.7032, 0.7147), (-0.449, 0.7143, 0.7217), (0.5546, -0.6336, 0.7217), (-0.5228, 0.8134, 0.7217), (-0.5381, 0.8053, 0.7166), (0.6277, -0.7317, 0.7217), (-0.4896, 0.675, 1.291), (0.5057, -0.6618, 1.291), (-0.562, 0.7722, 1.291), (0.5781, -0.759, 1.291), (-0.4804, 0.6626, 2.247), (0.4965, -0.6494, 2.247), (-0.5516, 0.7582, 2.247), (0.5677, -0.745, 2.247), (-0.4712, 0.6503, 3.204), (0.4873, -0.6371, 3.204), (-0.5412, 0.7442, 3.204), (0.5572, -0.731, 3.204), (-0.522, 0.6209, 2.612), (0.4471, -0.6807, 2.612), (0.4528, -0.6777, 2.612), (-0.5927, 0.7159, 2.612), (0.5185, -0.7767, 2.612), (0.5188, -0.7765, 2.612), (-0.5312, 0.6333, 1.655), (0.4564, -0.6932, 1.655), (0.4614, -0.6905, 1.656), (-0.6032, 0.7298, 1.655), (0.529, -0.7907, 1.655), (-0.5404, 0.6456, 0.699), (0.4657, -0.7057, 0.699), (0.47, -0.7034, 0.6995), (-0.6136, 0.7438, 0.699), (0.5394, -0.8047, 0.699), (-0.5347, 0.6379, 1.297), (0.4599, -0.6979, 1.297), (-0.6071, 0.7351, 1.297), (0.5322, -0.7965, 1.297), (0.5329, -0.796, 1.297), (-0.5671, 0.5838, 2.617), (0.395, -0.7085, 2.617), (-0.6378, 0.6787, 2.617), (0.4665, -0.8044, 2.617), (-0.5855, 0.6085, 0.7047), (0.4136, -0.7334, 0.7047), (-0.6586, 0.7067, 0.7047), (0.4875, -0.8326, 0.7047), (0.4646, -0.6954, 1.296), (0.5383, -0.8056, 0.6991), (0.5286, -0.7911, 1.655), (-0.5763, 0.5961, 1.661), (0.4043, -0.7209, 1.661), (-0.6482, 0.6927, 1.661), (0.477, -0.8185, 1.661), (-0.5163, 0.6132, 3.209), (0.4413, -0.6729, 3.209), (-0.5862, 0.7071, 3.209), (0.5119, -0.7678, 3.209), (0.4474, -0.6697, 3.209), (0.5128, -0.7674, 3.209), (-0.5255, 0.6255, 2.253), (0.4506, -0.6854, 2.253), (-0.5966, 0.7211, 2.253), (0.5225, -0.782, 2.253), (0.456, -0.6825, 2.252), (0.5225, -0.782, 2.253), (-0.5872, 0.5872, 1.665), (-0.5981, 0.5981, 0.7097), (-0.6602, 0.6602, 2.626), (-0.5614, 0.5762, 3.204), (0.3893, -0.7008, 3.204), (-0.6314, 0.6702, 3.204), (0.46, -0.7957, 3.204), (-0.5762, 0.5762, 2.621), (-0.5696, 0.5696, 3.2), (-0.6528, 0.6528, 3.195), (-0.5707, 0.5886, 2.247), (0.3986, -0.7133, 2.247), (-0.6418, 0.6842, 2.247), (0.4705, -0.8098, 2.247), (-0.6849, 0.6849, 0.7151), (-0.5805, 0.5805, 2.243), (-0.6725, 0.6725, 1.671), (-0.2785, 0.7562, 3.025), (0.6442, -0.4831, 3.025), (-0.3545, 0.8558, 3.028), (-0.353, 0.8562, 3.025), (0.7164, -0.5802, 3.025), (-0.317, 0.7653, 1.792), (-0.319, 0.7643, 1.788), (0.6384, -0.5216, 1.788), (-0.3915, 0.8616, 1.788), (0.7122, -0.6208, 1.788), (-0.2906, 0.7724, 1.84), (0.6559, -0.4989, 1.84), (-0.3663, 0.874, 1.84), (0.7297, -0.598, 1.84), (-0.3004, 0.7856, 0.8835), (0.6654, -0.5116, 0.8835), (-0.3768, 0.8881, 0.8835), (0.7404, -0.6124, 0.8835), (-0.3229, 0.7794, 0.843), (-0.3283, 0.7767, 0.8318), (0.6479, -0.5343, 0.8318), (-0.402, 0.8757, 0.8318), (0.723, -0.6352, 0.8318), (-0.3158, 0.7599, 2.12), (0.6351, -0.5172, 2.12), (-0.3878, 0.8567, 2.12), (0.7085, -0.6158, 2.12), (-0.3061, 0.7469, 3.077), (0.6256, -0.5044, 3.077), (-0.3773, 0.8426, 3.077), (0.6978, -0.6014, 3.077), (-0.3209, 0.7748, 1.155), (-0.325, 0.7724, 1.164), (0.6446, -0.5299, 1.164), (-0.3983, 0.8708, 1.164), (0.7192, -0.6302, 1.164), (-0.309, 0.746, 3.08), (-0.315, 0.7604, 2.119), (-0.3095, 0.7515, 2.744), (-0.3111, 0.751, 2.743), (0.6289, -0.5089, 2.744), (-0.3809, 0.8475, 2.744), (0.7015, -0.6064, 2.744), (-0.3433, 0.7346, 2.699), (0.6051, -0.5391, 2.699), (-0.4146, 0.8304, 2.699), (0.6777, -0.6367, 2.699), (-0.3619, 0.7596, 0.7865), (0.624, -0.5645, 0.7865), (-0.4356, 0.8587, 0.7865), (0.6992, -0.6655, 0.7865), (-0.3526, 0.7471, 1.743), (0.6146, -0.5518, 1.743), (-0.4251, 0.8445, 1.743), (0.6885, -0.6511, 1.743), (-0.3578, 0.7541, 1.209), (0.6198, -0.5589, 1.209), (-0.431, 0.8524, 1.209), (0.6944, -0.6591, 1.209), (-0.3392, 0.7291, 3.122), (0.6009, -0.5334, 3.122), (-0.4099, 0.8242, 3.122), (0.673, -0.6303, 3.122), (-0.3485, 0.7416, 2.165), (0.6104, -0.5462, 2.165), (-0.4204, 0.8383, 2.165), (0.6837, -0.6447, 2.165), (0.6842, -0.6842, 0.7675), (-0.3933, 0.726, 1.706), (0.5867, -0.5867, 1.707), (0.5851, -0.588, 1.706), (-0.4659, 0.8235, 1.706), (0.6569, -0.6845, 1.706), (0.6595, -0.6595, 2.676), (0.6719, -0.6719, 1.722), (-0.4026, 0.7385, 0.7494), (0.5976, -0.5976, 0.7529), (0.5943, -0.6004, 0.7494), (-0.4764, 0.8376, 0.7494), (0.6673, -0.6985, 0.7494), (-0.384, 0.7135, 2.662), (0.5758, -0.5756, 2.662), (-0.4554, 0.8094, 2.662), (0.6465, -0.6705, 2.662), (-0.3792, 0.7071, 3.159), (0.5709, -0.569, 3.159), (-0.4499, 0.802, 3.159), (0.6411, -0.6633, 3.159), (0.6534, -0.6534, 3.146), (-0.3885, 0.7195, 2.203), (0.5803, -0.5816, 2.203), (-0.4604, 0.8162, 2.203), (0.6515, -0.6773, 2.203), (0.5701, -0.5701, 3.16), (0.581, -0.581, 2.202), (0.6658, -0.6658, 2.188), (0.5757, -0.5757, 2.662), (-0.3978, 0.732, 1.246), (0.592, -0.592, 1.244), (0.5895, -0.594, 1.246), (-0.4709, 0.8303, 1.246), (0.6619, -0.6912, 1.246), (0.6783, -0.6783, 1.229), (-0.4343, 0.6946, 2.23), (0.54, -0.6141, 2.23), (-0.5062, 0.7911, 2.23), (0.6112, -0.7097, 2.23), (-0.4562, 0.6827, 2.238), (-0.5227, 0.7822, 2.236), (-0.425, 0.6821, 3.187), (0.5308, -0.6017, 3.187), (-0.4957, 0.777, 3.187), (0.6008, -0.6957, 3.187), (-0.4476, 0.6698, 3.194), (-0.5129, 0.7677, 3.192), (-0.3627, 0.8756, 1.852), (-0.2814, 0.7884, 1.056), (0.6748, -0.4958, 1.056), (-0.3585, 0.8921, 1.056), (0.7496, -0.5963, 1.056), (-0.2728, 0.7769, 1.896), (0.6665, -0.4846, 1.896), (-0.3488, 0.879, 1.896), (0.7402, -0.5836, 1.896), (-0.2809, 0.7593, 2.796), (0.6465, -0.4862, 2.796), (-0.3557, 0.8598, 2.796), (0.719, -0.5836, 2.796), (-0.2618, 0.7622, 2.969), (0.6559, -0.4703, 2.969), (-0.3364, 0.8624, 2.969), (0.7282, -0.5675, 2.969), (-0.3693, 0.8916, 0.91), (-0.2825, 0.79, 0.9395), (0.676, -0.4973, 0.9395), (-0.3599, 0.8939, 0.9395), (0.7509, -0.598, 0.9395), (-0.263, 0.7638, 2.852), (0.657, -0.4719, 2.852), (-0.3377, 0.8642, 2.852), (0.7295, -0.5692, 2.852), (-0.2981, 0.7824, 1.112), (0.6632, -0.5086, 1.112), (-0.3743, 0.8847, 1.112), (0.7379, -0.609, 1.112), (-0.3561, 0.8597, 2.795), (-0.2883, 0.7693, 2.069), (0.6537, -0.4959, 2.069), (-0.3637, 0.8706, 2.069), (0.7272, -0.5946, 2.069), (-0.3613, 0.8721, 2.059), (-0.3681, 0.8886, 1.088), (-0.2761, 0.791, 0.9978), (0.6792, -0.492, 0.9978), (-0.3533, 0.8947, 0.9978), (0.754, -0.5926, 0.9978), (-0.2716, 0.7753, 2.012), (0.6653, -0.4831, 2.012), (-0.3474, 0.8772, 2.012), (0.7389, -0.5819, 2.012), (-0.2566, 0.7648, 2.911), (0.6602, -0.4665, 2.911), (-0.3312, 0.865, 2.911), (0.7326, -0.5638, 2.911), (-0.2663, 0.7779, 1.954), (0.6697, -0.4793, 1.954), (-0.3423, 0.8799, 1.954), (0.7433, -0.5782, 1.954)], [], [(0, 1, 1123, 1120, 1249, 1279, 1259, 1268, 1276, 1145, 1273, 1245, 1285, 1263, 1129, 1277, 1158, 1133, 1253, 1289, 1240, 1125, 1271, 127, 97), (1, 2, 1234, 1233, 1214, 1196, 1171, 1123), (2, 3, 1114, 1109, 1093, 1047, 1234), (3, 4, 985, 987, 960, 918, 1114), (4, 5, 124, 122, 969, 968, 998, 846, 834, 874, 878, 838, 1004, 980, 990, 981, 854, 866, 882, 870, 850, 829, 991, 997, 824, 862, 858, 890, 886, 842, 1009, 985), (5, 6, 110, 124), (6, 7, 229, 271, 281, 318, 214, 197, 308, 256, 445, 239, 289, 267, 298, 218, 333, 302, 261, 430, 448, 285, 276, 201, 193, 322, 314, 252, 437, 234, 223, 248, 206, 210, 327, 293, 244, 446, 107, 110), (7, 8, 515, 516, 391, 400, 228, 229), (8, 9, 658, 654, 525, 515), (9, 10, 727, 722, 769, 583, 578, 658), (10, 11, 96, 118, 764, 743, 699, 821, 787, 804, 695, 712, 778, 691, 687, 792, 679, 675, 717, 704, 703, 683, 796, 809, 733, 737, 731, 708, 817, 813, 800, 726, 727), (11, 12, 1668, 1640, 1612, 1607, 1726, 1745, 1709, 1734, 1625, 1648, 1690, 1661, 1644, 1599, 1603, 1713, 1757, 1749, 1739, 1616, 1656, 1686, 1688, 1673, 1636, 1632, 1717, 1730, 1753, 1721, 1593, 1620, 1652, 1677, 1685, 117, 96), (12, 13, 1540, 1506, 1511, 1669, 1668), (13, 14, 1398, 1416, 1553, 1539, 1540), (14, 15, 111, 123, 1423, 1420, 1457, 1298, 1324, 1370, 1354, 1333, 1342, 1461, 1425, 1383, 1411, 1444, 1441, 1468, 1303, 1337, 1358, 1362, 1346, 1293, 1307, 1435, 1387, 1388, 1431, 1430, 1451, 1475, 1328, 1366, 1350, 1320, 1311, 1316, 1446, 1397, 1398), (15, 16, 105, 111), (16, 17, 958, 986, 1010, 843, 887, 891, 859, 863, 825, 952, 957, 951, 992, 830, 851, 871, 883, 867, 855, 982, 963, 973, 942, 975, 1005, 839, 879, 875, 835, 847, 999, 970, 925, 926, 104, 105), (17, 18, 1092, 1110, 917, 959, 958), (18, 19, 1238, 1232, 1046, 1091, 1092), (19, 20, 103, 120, 1205, 1174, 1153, 1149, 1124, 1239, 1288, 1252, 1132, 1157, 1178, 1208, 1223, 1203, 1186, 1136, 1140, 1128, 1262, 1284, 1244, 1272, 1144, 1182, 1199, 1045, 1217, 1190, 1166, 1162, 1267, 1258, 1278, 1248, 1119, 1170, 1195, 1213, 1238), (20, 21, 101, 103), (21, 22, 768, 721, 725, 799, 812, 816, 707, 772, 563, 784, 760, 736, 732, 808, 795, 682, 702, 751, 558, 557, 572, 573, 716, 674, 678, 791, 686, 690, 746, 779, 783, 785, 756, 711, 694, 803, 786, 820, 698, 742, 567, 571, 100, 101), (22, 23, 673, 653, 577, 582, 767, 768), (23, 24, 540, 514, 524, 673), (24, 25, 279, 270, 227, 399, 390, 540), (25, 26, 125, 121, 296, 292, 326, 209, 205, 247, 242, 312, 313, 321, 192, 200, 275, 274, 306, 301, 332, 217, 297, 266, 265, 311, 307, 196, 213, 317, 280, 279), (26, 27, 1466, 1315, 1310, 1319, 1349, 1365, 1327, 1473, 1474, 1464, 1306, 1292, 1345, 1361, 1357, 1336, 1302, 1472, 1449, 1460, 1341, 1332, 1353, 1369, 1323, 1297, 1455, 114, 125), (27, 28, 1576, 1415, 1396, 1445, 1466), (28, 29, 1509, 1505, 1538, 1552, 1576), (29, 30, 1610, 1611, 1639, 1667, 1510, 1509), (30, 31, 98, 99, 1628, 1619, 1592, 1720, 1752, 1729, 1716, 1630, 1631, 1629, 1738, 1748, 1756, 1712, 1602, 1597, 1623, 1733, 1708, 1744, 1725, 1606, 1610), (31, 0, 97, 98), (0, 31, 30, 29, 28, 27, 26, 25, 24, 23, 22, 21, 20, 19, 18, 17, 16, 15, 14, 13, 12, 11, 10, 9, 8, 7, 6, 5, 4, 3, 2, 1), (128, 33, 35, 129), (129, 35, 37, 130), (130, 37, 39, 131), (131, 39, 41, 132), (132, 41, 43, 133), (133, 43, 45, 134), (134, 45, 47, 135), (135, 47, 49, 136), (136, 49, 51, 137), (137, 51, 53, 138), (138, 53, 55, 139), (139, 55, 57, 140), (140, 57, 59, 141), (141, 59, 61, 142), (142, 61, 63, 143), (143, 63, 65, 144), (144, 65, 67, 145), (145, 67, 69, 146), (146, 69, 71, 147), (147, 71, 73, 148), (148, 73, 75, 149), (149, 75, 77, 150), (150, 77, 79, 151), (151, 79, 81, 152), (152, 81, 83, 153), (153, 83, 85, 154), (154, 85, 87, 155), (155, 87, 89, 156), (156, 89, 91, 157), (157, 91, 93, 158), (35, 33, 95, 93, 91, 89, 87, 85, 83, 81, 119, 121, 125, 114, 112, 113, 99, 98, 97, 127, 126, 108, 122, 124, 110, 107, 109, 49, 47, 45, 43, 41, 39, 37), (158, 93, 95, 159), (159, 95, 33, 128), (32, 34, 36, 38, 40, 42, 44, 46, 48, 50, 52, 54, 56, 58, 60, 62, 64, 66, 68, 70, 72, 74, 76, 78, 80, 82, 84, 86, 88, 90, 92, 94), (49, 109, 115, 118, 96, 117, 116, 123, 111, 105, 104, 106, 120, 103, 101, 100, 102, 119, 81, 79, 77, 75, 73, 71, 69, 67, 65, 63, 61, 59, 57, 55, 53, 51), (190, 159, 128, 191), (189, 158, 159, 190), (188, 157, 158, 189), (187, 156, 157, 188), (186, 155, 156, 187), (185, 154, 155, 186), (184, 153, 154, 185), (183, 152, 153, 184), (182, 151, 152, 183), (181, 150, 151, 182), (180, 149, 150, 181), (179, 148, 149, 180), (178, 147, 148, 179), (177, 146, 147, 178), (176, 145, 146, 177), (175, 144, 145, 176), (174, 143, 144, 175), (173, 142, 143, 174), (172, 141, 142, 173), (171, 140, 141, 172), (170, 139, 140, 171), (169, 138, 139, 170), (168, 137, 138, 169), (167, 136, 137, 168), (166, 135, 136, 167), (165, 134, 135, 166), (164, 133, 134, 165), (163, 132, 133, 164), (162, 131, 132, 163), (161, 130, 131, 162), (160, 129, 130, 161), (191, 128, 129, 160), (32, 191, 160, 1242, 1243, 1291, 1256, 1255, 1265, 1266, 1287, 1247, 1257, 1281, 1282, 1283, 34), (34, 1283, 1251, 1122, 1173, 1198, 1216, 1236, 1237, 36), (36, 1237, 1049, 1095, 1113, 1115, 38), (38, 1115, 920, 962, 989, 1012, 1014, 40), (40, 1014, 844, 888, 892, 860, 864, 826, 831, 852, 873, 885, 869, 857, 1013, 1007, 841, 881, 877, 837, 849, 1001, 1002, 163, 164, 42), (42, 164, 165, 44), (44, 165, 166, 447, 245, 294, 328, 211, 207, 249, 225, 224, 439, 253, 315, 323, 194, 202, 277, 286, 423, 262, 263, 303, 334, 219, 299, 268, 290, 434, 257, 258, 309, 198, 215, 319, 282, 272, 433, 46), (46, 433, 230, 401, 394, 519, 518, 48), (48, 518, 527, 656, 580, 581, 50), (50, 581, 585, 771, 724, 730, 802, 815, 819, 710, 776, 566, 590, 589, 595, 626, 763, 741, 735, 811, 798, 685, 706, 755, 561, 617, 622, 605, 556, 576, 720, 677, 681, 794, 689, 693, 750, 782, 613, 636, 600, 609, 759, 715, 696, 806, 805, 52), (52, 805, 788, 789, 169, 170, 54), (54, 170, 171, 1680, 1654, 1622, 1596, 1723, 1755, 1732, 1719, 1634, 1638, 1665, 1687, 1658, 1618, 1741, 1751, 1759, 1715, 1605, 1601, 1646, 1666, 1694, 1650, 1627, 1736, 1711, 1747, 1728, 1609, 1614, 1642, 1659, 56), (56, 1659, 1671, 1514, 1508, 1542, 1557, 58), (58, 1557, 1555, 1418, 1400, 1439, 60), (60, 1439, 1448, 1318, 1314, 1322, 1352, 1368, 1331, 1477, 1454, 1453, 1438, 1437, 1309, 1296, 1348, 1364, 1360, 1340, 1305, 1471, 1470, 1428, 1427, 1463, 1344, 1335, 1356, 1372, 1326, 1301, 1459, 1465, 173, 174, 62), (62, 174, 175, 64), (64, 175, 176, 967, 971, 1000, 848, 836, 876, 880, 840, 1006, 978, 977, 974, 965, 983, 856, 868, 884, 872, 853, 832, 994, 996, 954, 955, 827, 865, 861, 893, 889, 845, 1011, 988, 1003, 66), (66, 1003, 961, 919, 1112, 1111, 68), (68, 1111, 1094, 1048, 1235, 1215, 1222, 70), (70, 1222, 1197, 1172, 1121, 1250, 1280, 1260, 1269, 1164, 1168, 1192, 1207, 1201, 1184, 1147, 1274, 1246, 1286, 1264, 1130, 1142, 1138, 1188, 1204, 1212, 1210, 1180, 1160, 1134, 1254, 1290, 1241, 1126, 1151, 1155, 1176, 1206, 178, 179, 72), (72, 179, 180, 74), (74, 180, 181, 765, 744, 701, 823, 790, 807, 697, 714, 766, 749, 748, 692, 688, 793, 680, 676, 719, 777, 753, 705, 684, 797, 810, 734, 739, 774, 709, 818, 814, 801, 728, 729, 76), (76, 729, 723, 770, 584, 579, 655, 78), (78, 655, 657, 526, 517, 392, 393, 80), (80, 393, 402, 231, 273, 283, 320, 216, 199, 310, 259, 427, 406, 361, 359, 531, 381, 377, 241, 291, 269, 300, 331, 82), (82, 331, 220, 221, 203, 195, 325, 305, 208, 212, 329, 330, 184, 185, 84), (84, 185, 186, 1299, 1325, 1371, 1355, 1334, 1343, 1478, 1339, 1338, 1359, 1363, 1347, 1294, 1295, 1330, 1329, 1367, 1351, 1321, 1312, 1313, 86), (86, 1313, 1317, 1447, 1399, 1417, 1589, 88), (88, 1589, 1554, 1541, 1507, 1513, 90), (90, 1513, 1512, 1670, 1641, 1613, 1608, 1724, 92), (92, 1724, 1727, 1746, 1710, 1743, 1707, 1714, 1758, 1750, 1742, 1737, 1718, 1731, 1754, 1722, 1595, 1594, 189, 190, 94), (94, 190, 191, 32), (413, 412, 429, 431), (411, 414, 432, 428), (507, 505, 341, 342, 345, 344), (504, 506, 343, 340), (235, 233, 371, 372), (232, 236, 373, 370), (677, 675, 679, 681), (674, 676, 680, 678), (315, 314, 322, 323), (313, 316, 324, 321), (431, 429, 430, 261, 263, 262), (428, 432, 264, 260), (609, 607, 757, 759), (606, 608, 758, 756, 785), (458, 646, 588, 565, 775, 774, 739, 740, 762, 625, 593, 649), (663, 629, 616, 560, 754, 753, 777, 575, 555, 603, 660), (484, 634, 612, 781, 749, 766, 758, 608, 598, 659), (672, 640, 620, 569, 765, 181, 182), (806, 804, 787, 788, 805), (803, 807, 790, 786), (696, 695, 804, 806), (694, 697, 807, 803), (664, 662, 521, 522), (661, 665, 523, 520, 671), (724, 722, 727, 726, 730), (721, 723, 729, 728, 725), (789, 822, 700, 745, 570, 621, 642, 168, 169), (380, 379, 510, 513), (378, 381, 531, 511, 508, 530), (543, 542, 366, 367), (541, 544, 368, 369, 365, 364), (700, 699, 743, 745), (698, 701, 744, 742), (249, 248, 223, 225), (247, 250, 226, 222, 242), (485, 483, 501, 502), (482, 486, 503, 500, 487), (715, 713, 712, 695, 696), (711, 714, 697, 694), (467, 466, 651, 602, 604), (464, 468, 660, 603, 601), (202, 201, 276, 277), (200, 204, 278, 275), (710, 708, 731, 773, 776), (707, 709, 774, 775, 772), (282, 281, 271, 272), (280, 283, 273, 270, 279), (720, 718, 717, 675, 677), (716, 719, 676, 674), (635, 632, 633, 483, 485), (631, 634, 484, 486, 482), (548, 546, 353, 354), (545, 547, 363, 355, 352, 362), (359, 343, 506, 453, 458, 649, 481, 472, 511, 531), (363, 547, 523, 665, 663, 660, 468, 476, 338, 539), (350, 535, 503, 486, 484, 659, 463, 457, 493, 529), (368, 544, 497, 670, 672, 182, 183), (782, 780, 611, 613), (779, 781, 612, 610, 783), (268, 267, 289, 290), (266, 269, 291, 288, 265), (788, 787, 821, 822, 789), (786, 790, 823, 820), (648, 645, 587, 564, 773, 731, 737, 738, 761, 624, 592, 650), (643, 628, 615, 559, 752, 704, 717, 718, 574, 554, 602, 651), (633, 632, 611, 780, 747, 778, 712, 713, 757, 607, 597, 652), (639, 638, 619, 568, 764, 118, 115), (561, 559, 615, 617), (558, 560, 616, 614, 557), (822, 821, 699, 700), (820, 823, 701, 698), (566, 564, 587, 590), (562, 565, 588, 586), (771, 769, 722, 724), (767, 770, 723, 721, 768), (272, 271, 229, 228, 230, 433), (270, 273, 231, 227), (344, 345, 360, 405, 426, 257, 434, 240, 376, 380, 513, 512), (550, 548, 354, 413, 431, 262, 423, 421, 397, 388, 339, 499), (537, 534, 349, 417, 438, 439, 224, 235, 372, 384, 492, 491), (552, 543, 367, 409, 443, 447, 166, 167), (589, 647, 452, 507, 344, 512, 471, 480, 594, 595), (622, 630, 664, 522, 550, 499, 475, 467, 604, 605), (636, 635, 485, 502, 537, 491, 456, 462, 599, 600), (642, 641, 669, 496, 552, 167, 168), (445, 425, 404, 358, 342, 341, 509, 510, 379, 375, 238, 239), (430, 429, 412, 353, 546, 549, 498, 337, 387, 396, 420, 448), (437, 436, 416, 348, 533, 536, 489, 490, 383, 371, 233, 234), (446, 442, 408, 366, 542, 551, 109, 107), (763, 761, 738, 741), (760, 762, 740, 736), (388, 387, 337, 339), (386, 389, 539, 338, 336, 538), (502, 501, 536, 533, 534, 537), (500, 503, 535, 532), (225, 223, 234, 233, 235, 224), (222, 226, 236, 232), (798, 796, 683, 685), (795, 797, 684, 682), (394, 391, 516, 519), (390, 392, 517, 514, 540), (811, 809, 796, 798), (808, 810, 797, 795), (641, 638, 639, 668, 669), (637, 640, 672, 670, 666), (286, 285, 448, 420, 421, 423), (284, 287, 422, 419), (372, 371, 383, 384), (370, 373, 385, 382), (735, 733, 809, 811), (732, 734, 810, 808), (384, 383, 490, 492), (382, 385, 529, 493, 488, 528), (221, 335, 304, 264, 432, 414, 355, 363, 539, 389, 398, 422, 287, 278, 204, 203), (325, 324, 316, 254, 440, 418, 351, 350, 529, 385, 373, 236, 226, 250, 305), (330, 295, 246, 444, 410, 369, 368, 183, 184), (613, 611, 632, 635, 636), (610, 612, 634, 631), (339, 337, 498, 474, 475, 499), (336, 338, 476, 473), (681, 679, 792, 794), (678, 680, 793, 791), (360, 358, 404, 405), (357, 361, 406, 403), (253, 252, 314, 315), (251, 254, 316, 313, 312), (480, 479, 650, 592, 594), (477, 481, 649, 593, 591), (397, 396, 387, 388), (395, 398, 389, 386), (794, 792, 687, 689), (791, 793, 688, 686), (207, 206, 248, 249), (205, 208, 305, 250, 247), (258, 256, 308, 309), (255, 259, 310, 307, 311), (334, 333, 218, 219), (332, 335, 221, 220, 217), (594, 592, 624, 626, 595), (591, 593, 625, 623), (496, 495, 551, 542, 543, 552), (494, 497, 544, 541), (450, 504, 340, 356, 530, 508, 469, 478), (671, 520, 545, 362, 538, 336, 473, 465), (487, 500, 532, 346, 528, 488, 454, 460), (667, 494, 541, 364, 119, 102), (819, 817, 708, 710), (816, 818, 709, 707), (354, 353, 412, 413), (352, 355, 414, 411), (802, 800, 813, 815), (799, 801, 814, 812), (341, 505, 451, 648, 650, 479, 470, 509), (549, 521, 662, 643, 651, 466, 474, 498), (536, 501, 483, 633, 652, 461, 455, 489), (551, 495, 668, 639, 115, 109), (438, 436, 437, 252, 253, 439), (435, 440, 254, 251), (750, 747, 780, 782), (746, 748, 749, 781, 779), (309, 308, 197, 198), (307, 310, 199, 196), (759, 757, 713, 715), (756, 758, 766, 714, 711), (693, 691, 778, 747, 750), (690, 692, 748, 746), (617, 615, 628, 630, 622), (614, 616, 629, 627), (290, 289, 239, 238, 240, 434), (288, 291, 241, 237), (647, 645, 648, 451, 452), (644, 646, 458, 453, 449), (219, 218, 298, 299), (217, 220, 331, 300, 297), (570, 568, 619, 621), (567, 569, 620, 618, 571), (685, 683, 703, 706), (682, 684, 705, 702), (585, 583, 769, 771), (582, 584, 770, 767), (669, 668, 495, 496), (666, 670, 497, 494, 667), (626, 624, 761, 763), (623, 625, 762, 760, 784), (452, 451, 505, 507), (449, 453, 506, 504, 450), (689, 687, 691, 693), (686, 688, 692, 690), (303, 302, 333, 334), (301, 304, 335, 332), (215, 214, 318, 319), (213, 216, 320, 317), (345, 342, 358, 360), (340, 343, 359, 361, 357, 356), (376, 375, 379, 380), (374, 377, 381, 378), (755, 752, 559, 561), (751, 754, 560, 558), (527, 525, 654, 656), (524, 526, 657, 653, 673), (443, 442, 446, 244, 245, 447), (441, 444, 246, 243), (211, 210, 206, 207), (209, 212, 208, 205), (656, 654, 658, 578, 580), (653, 657, 655, 579, 577), (356, 357, 403, 424, 255, 311, 265, 288, 237, 374, 378, 530), (362, 352, 411, 428, 260, 306, 274, 284, 419, 395, 386, 538), (346, 347, 415, 435, 251, 312, 242, 222, 232, 370, 382, 528), (364, 365, 407, 441, 243, 296, 121, 119), (534, 533, 348, 349), (532, 535, 350, 351, 347, 346), (621, 619, 638, 641, 642), (618, 620, 640, 637), (367, 366, 408, 409), (365, 369, 410, 407), (519, 516, 515, 525, 527, 518), (514, 517, 526, 524), (462, 461, 652, 597, 599), (459, 463, 659, 598, 596), (590, 587, 645, 647, 589), (586, 588, 646, 644), (706, 703, 704, 752, 755), (702, 705, 753, 754, 751), (240, 238, 375, 376), (237, 241, 377, 374), (426, 425, 445, 256, 258, 257), (424, 427, 259, 255), (815, 813, 817, 819), (812, 814, 818, 816), (599, 597, 607, 609, 600), (596, 598, 608, 606), (349, 348, 416, 417), (347, 351, 418, 415), (294, 293, 327, 328), (292, 295, 330, 329, 326), (194, 193, 201, 202), (192, 195, 203, 204, 200), (580, 578, 583, 585, 581), (577, 579, 584, 582), (263, 261, 302, 303), (260, 264, 304, 301, 306), (319, 318, 281, 282), (317, 320, 283, 280), (323, 322, 193, 194), (321, 324, 325, 195, 192), (277, 276, 285, 286), (275, 278, 287, 284, 274), (245, 244, 293, 294), (243, 246, 295, 292, 296), (417, 416, 436, 438), (415, 418, 440, 435), (730, 726, 800, 802), (725, 728, 801, 799), (198, 197, 214, 215), (196, 199, 216, 213), (556, 554, 574, 576), (553, 555, 575, 573, 572), (563, 562, 586, 644, 449, 450, 478, 477, 591, 623, 784), (557, 614, 627, 661, 671, 465, 464, 601, 553, 572), (783, 610, 631, 482, 487, 460, 459, 596, 606, 785), (571, 618, 637, 666, 667, 102, 100), (421, 420, 396, 397), (419, 422, 398, 395), (456, 455, 461, 462), (454, 457, 463, 459, 460), (230, 228, 400, 401), (227, 231, 402, 399), (492, 490, 489, 455, 456, 491), (488, 493, 457, 454), (409, 408, 442, 443), (407, 410, 444, 441), (471, 470, 479, 480), (469, 472, 481, 477, 478), (745, 743, 764, 568, 570), (742, 744, 765, 569, 567), (741, 738, 737, 733, 735), (736, 740, 739, 734, 732), (576, 574, 718, 720), (573, 575, 777, 719, 716), (328, 327, 210, 211), (326, 329, 212, 209), (513, 510, 509, 470, 471, 512), (508, 511, 472, 469), (475, 474, 466, 467), (473, 476, 468, 464, 465), (401, 400, 391, 394), (399, 402, 393, 392, 390), (776, 773, 564, 566), (772, 775, 565, 562, 563), (299, 298, 267, 268), (297, 300, 269, 266), (522, 521, 549, 546, 548, 550), (520, 523, 547, 545), (604, 602, 554, 556, 605), (601, 603, 555, 553), (405, 404, 425, 426), (403, 406, 427, 424), (630, 628, 643, 662, 664), (627, 629, 663, 665, 661), (1194, 1191, 1167, 1169), (1190, 1193, 1192, 1168, 1166), (1181, 1179, 1209, 1211), (1178, 1180, 1210, 1208), (1131, 1129, 1263, 1266, 1265), (1128, 1130, 1264, 1262), (1169, 1167, 1163, 1165), (1166, 1168, 1164, 1162), (852, 850, 870, 873), (851, 853, 872, 871), (946, 944, 976, 979), (943, 945, 977, 978, 975, 942), (881, 878, 874, 877), (879, 880, 876, 875), (899, 894, 1055, 1057), (896, 897, 1085, 1056, 1054, 1084), (841, 838, 878, 881), (839, 840, 880, 879), (1236, 1233, 1234, 1047, 1049, 1237), (1232, 1235, 1048, 1046), (1034, 1032, 1027, 1026, 1029, 1030), (1031, 1033, 1028, 1025), (849, 846, 998, 1001), (847, 848, 1000, 999), (1231, 1221, 1194, 1169, 1165, 1270, 1261, 1281, 1257, 1275, 1148, 1185, 1202, 1039, 1040), (1024, 1023, 1189, 1139, 1143, 1131, 1265, 1255, 1135, 1161, 1181, 1211, 1227, 1229), (1030, 1029, 1177, 1156, 1152, 1127, 1242, 160, 161), (1135, 1133, 1158, 1159, 1161), (1132, 1134, 1160, 1157), (1090, 1088, 1086, 1051, 1053), (1087, 1089, 1082, 1052, 1050, 1081), (1008, 1004, 838, 841, 1007), (1005, 1006, 840, 839), (1106, 1102, 1107, 914, 916, 1108), (1103, 1105, 915, 913), (1247, 1245, 1273, 1275, 1257), (1244, 1246, 1274, 1272), (937, 935, 1088, 1090, 1118), (934, 936, 1089, 1087), (833, 829, 850, 852, 831), (830, 832, 853, 851), (1018, 1016, 1230, 1219, 1221, 1231), (1015, 1017, 1220, 1218), (966, 964, 931, 933), (963, 965, 974, 932, 930, 973), (1122, 1120, 1123, 1171, 1173), (1119, 1121, 1172, 1170), (877, 874, 834, 837), (875, 876, 836, 835), (956, 953, 939, 941), (952, 955, 954, 940, 938, 957), (837, 834, 846, 849), (835, 836, 848, 847), (826, 828, 956, 941, 903, 898, 1108, 916, 950, 995, 833, 831), (1013, 984, 966, 933, 937, 1118, 1100, 924, 946, 979, 1008, 1007), (1002, 972, 929, 907, 911, 162, 163), (989, 987, 985, 1009, 1012), (986, 988, 1011, 1010), (1039, 1036, 1037, 1059, 1061, 1040), (1035, 1038, 1060, 1058), (1053, 1051, 1042, 1044), (1050, 1052, 1043, 1041), (1161, 1159, 1179, 1181), (1157, 1160, 1180, 1178), (892, 890, 858, 860), (891, 893, 861, 859), (1276, 1163, 1167, 1191, 1219, 1230, 1037, 1036, 1200, 1183, 1146, 1145), (1277, 1141, 1137, 1187, 1020, 1021, 1228, 1225, 1209, 1179, 1159, 1158), (1271, 1150, 1154, 1175, 1026, 1027, 126, 127), (1211, 1209, 1225, 1227), (1208, 1210, 1212, 1226, 1224, 1223), (1148, 1146, 1183, 1185), (1144, 1147, 1184, 1182), (907, 905, 909, 912, 911), (904, 906, 910, 908), (888, 886, 890, 892), (887, 889, 893, 891), (844, 842, 886, 888), (843, 845, 889, 887), (1227, 1225, 1228, 1063, 1065, 1229), (1224, 1226, 1064, 1062), (933, 931, 935, 937), (930, 932, 936, 934), (1061, 1059, 1078, 1080), (1058, 1060, 1079, 1077), (873, 870, 882, 885), (871, 872, 884, 883), (1143, 1141, 1277, 1129, 1131), (1140, 1142, 1130, 1128), (1202, 1200, 1036, 1039), (1199, 1201, 1207, 1038, 1035, 1045), (1113, 1109, 1114, 918, 920, 1115), (1110, 1112, 919, 917), (885, 882, 866, 869), (883, 884, 868, 867), (1256, 1253, 1133, 1135, 1255), (1252, 1254, 1134, 1132), (1261, 1259, 1279, 1282, 1281), (1258, 1260, 1280, 1278), (920, 918, 960, 962), (917, 919, 961, 959), (1069, 1067, 1032, 1034), (1066, 1068, 1033, 1031), (1085, 897, 902, 940, 954, 996, 949, 915, 1105, 1104), (1082, 1089, 936, 932, 974, 977, 945, 923, 1099, 1117), (1071, 910, 906, 928, 967, 176, 177), (1221, 1219, 1191, 1194), (1218, 1220, 1193, 1190, 1217), (1139, 1137, 1141, 1143), (1136, 1138, 1142, 1140), (984, 981, 990, 964, 966), (982, 983, 965, 963), (857, 854, 981, 984, 1013), (855, 856, 983, 982), (979, 976, 980, 1004, 1008), (975, 978, 1006, 1005), (941, 939, 901, 903), (938, 940, 902, 900), (1173, 1171, 1196, 1198), (1170, 1172, 1197, 1195), (957, 938, 900, 896, 1084, 1096, 1103, 913, 947, 951), (973, 930, 934, 1087, 1081, 1083, 1097, 921, 943, 942), (926, 904, 908, 1070, 106, 104), (1282, 1279, 1249, 1251, 1283), (1278, 1280, 1250, 1248), (972, 968, 969, 927, 929), (970, 971, 967, 928, 925), (860, 858, 862, 864), (859, 861, 865, 863), (912, 909, 1072, 1067, 1069), (908, 910, 1071, 1068, 1066, 1070), (962, 960, 987, 989), (959, 961, 1003, 988, 986, 958), (1270, 1268, 1259, 1261), (1267, 1269, 1260, 1258), (869, 866, 854, 857), (867, 868, 856, 855), (1216, 1214, 1233, 1236), (1213, 1215, 1235, 1232, 1238), (828, 824, 997, 953, 956), (825, 827, 955, 952), (1156, 1154, 1150, 1152), (1153, 1155, 1151, 1149), (1291, 1289, 1253, 1256), (1288, 1290, 1254, 1252), (1044, 1042, 1021, 1020, 1023, 1024), (1041, 1043, 1022, 1019), (929, 927, 905, 907), (925, 928, 906, 904, 926), (1029, 1026, 1175, 1177), (1025, 1028, 1206, 1176, 1174, 1205), (1101, 1098, 922, 924, 1100), (1097, 1099, 923, 921), (1084, 1054, 1015, 1218, 1217, 1045, 1035, 1058, 1077, 1096), (1081, 1050, 1041, 1019, 1203, 1223, 1224, 1062, 1073, 1083), (1070, 1066, 1031, 1025, 1205, 120, 106), (864, 862, 824, 828, 826), (863, 865, 827, 825), (898, 899, 1057, 1018, 1231, 1040, 1061, 1080, 1106, 1108), (1118, 1090, 1053, 1044, 1024, 1229, 1065, 1076, 1101, 1100), (911, 912, 1069, 1034, 1030, 161, 162), (1198, 1196, 1214, 1216), (1195, 1197, 1222, 1215, 1213), (924, 922, 944, 946), (921, 923, 945, 943), (1023, 1020, 1187, 1189), (1019, 1022, 1204, 1188, 1186, 1203), (1127, 1125, 1240, 1243, 1242), (1124, 1126, 1241, 1239), (1287, 1285, 1245, 1247), (1284, 1286, 1246, 1244), (1165, 1163, 1276, 1268, 1270), (1162, 1164, 1269, 1267), (1266, 1263, 1285, 1287), (1262, 1264, 1286, 1284), (1275, 1273, 1145, 1146, 1148), (1272, 1274, 1147, 1144), (1152, 1150, 1271, 1125, 1127), (1149, 1151, 1126, 1124), (1189, 1187, 1137, 1139), (1186, 1188, 1138, 1136), (950, 948, 993, 995), (947, 949, 996, 994, 992, 951), (1185, 1183, 1200, 1202), (1182, 1184, 1201, 1199), (1076, 1074, 1116, 1098, 1101), (1073, 1075, 1117, 1099, 1097, 1083), (895, 901, 939, 953, 997, 991, 993, 948, 914, 1107), (1086, 1088, 935, 931, 964, 990, 980, 976, 944, 922, 1098, 1116), (1072, 909, 905, 927, 969, 122, 108), (1065, 1063, 1074, 1076), (1062, 1064, 1075, 1073), (1177, 1175, 1154, 1156), (1174, 1176, 1155, 1153), (1095, 1093, 1109, 1113), (1091, 1094, 1111, 1112, 1110, 1092), (1001, 998, 968, 972, 1002), (999, 1000, 971, 970), (1012, 1009, 842, 844, 1014), (1010, 1011, 845, 843), (995, 993, 991, 829, 833), (992, 994, 832, 830), (1243, 1240, 1289, 1291), (1239, 1241, 1290, 1288), (1049, 1047, 1093, 1095), (1046, 1048, 1094, 1091), (1080, 1078, 1102, 1106), (1077, 1079, 1104, 1105, 1103, 1096), (1230, 1016, 1055, 894, 895, 1107, 1102, 1078, 1059, 1037), (1021, 1042, 1051, 1086, 1116, 1074, 1063, 1228), (1027, 1032, 1067, 1072, 108, 126), (1251, 1249, 1120, 1122), (1248, 1250, 1121, 1119), (1057, 1055, 1016, 1018), (1054, 1056, 1017, 1015), (1192, 1193, 1220, 1017, 1056, 1085, 1104, 1079, 1060, 1038, 1207), (1204, 1022, 1043, 1052, 1082, 1117, 1075, 1064, 1226, 1212), (1206, 1028, 1033, 1068, 1071, 177, 178), (916, 914, 948, 950), (913, 915, 949, 947), (903, 901, 895, 894, 899, 898), (900, 902, 897, 896), (1432, 1429, 1450, 1452), (1430, 1433, 1453, 1454, 1451), (1426, 1424, 1382, 1384), (1425, 1427, 1428, 1385, 1383), (1604, 1602, 1712, 1714, 1707), (1603, 1605, 1715, 1713), (1338, 1336, 1357, 1359), (1337, 1340, 1360, 1358), (1452, 1450, 1474, 1473, 1476), (1451, 1454, 1477, 1475), (1674, 1672, 1635, 1637), (1673, 1675, 1665, 1638, 1636), (1731, 1729, 1752, 1754), (1730, 1732, 1755, 1753), (1718, 1716, 1729, 1731), (1717, 1719, 1732, 1730), (1517, 1515, 1543, 1545), (1516, 1518, 1547, 1544, 1556), (1417, 1415, 1576, 1552, 1554, 1589), (1416, 1418, 1555, 1553), (1580, 1578, 1583, 1378, 1380, 1584), (1579, 1581, 1381, 1379), (1595, 1592, 1619, 1621, 1594), (1593, 1596, 1622, 1620), (1343, 1341, 1460, 1462, 1478), (1342, 1344, 1463, 1461), (1521, 1519, 1569, 1571), (1520, 1522, 1574, 1572, 1570, 1573), (1633, 1630, 1716, 1718, 1737), (1632, 1634, 1719, 1717), (1503, 1501, 1495, 1496, 1498, 1499), (1502, 1504, 1500, 1497), (1347, 1345, 1292, 1294), (1346, 1348, 1296, 1293), (1697, 1695, 1699, 1519, 1521, 1700), (1696, 1698, 1522, 1520), (1600, 1598, 1597, 1602, 1604), (1599, 1601, 1605, 1603), (1376, 1374, 1373, 1391, 1394, 1393), (1375, 1377, 1395, 1392), (1657, 1655, 1681, 1683), (1656, 1658, 1687, 1684, 1682, 1686), (1312, 1310, 1315, 1317, 1313), (1311, 1314, 1318, 1316), (1754, 1752, 1720, 1722), (1753, 1755, 1723, 1721), (1649, 1647, 1689, 1692), (1648, 1650, 1694, 1693, 1691, 1690), (1722, 1720, 1592, 1595), (1721, 1723, 1596, 1593), (1474, 1450, 1429, 1391, 1373, 1575, 1406, 1386, 1434, 1464), (1472, 1467, 1440, 1401, 1590, 1582, 1410, 1382, 1424, 1449), (1455, 1456, 1419, 1378, 1583, 112, 114), (1641, 1639, 1611, 1613), (1640, 1642, 1614, 1612), (1408, 1406, 1575, 1559, 1561, 1591), (1407, 1409, 1562, 1560), (1571, 1569, 1585, 1587), (1570, 1572, 1588, 1586), (1462, 1460, 1449, 1424, 1426), (1461, 1463, 1427, 1425), (1746, 1744, 1708, 1710), (1745, 1747, 1711, 1709), (1727, 1725, 1744, 1746), (1726, 1728, 1747, 1745), (1308, 1306, 1464, 1434, 1436), (1307, 1309, 1437, 1435), (1384, 1382, 1410, 1413), (1383, 1385, 1414, 1412, 1411), (1703, 1701, 1705, 1523, 1525, 1706), (1702, 1704, 1526, 1524), (1608, 1606, 1725, 1727, 1724), (1607, 1609, 1728, 1726), (1413, 1410, 1582, 1548, 1550, 1577), (1412, 1414, 1551, 1549), (1683, 1681, 1695, 1697), (1682, 1684, 1698, 1696), (1561, 1559, 1533, 1536), (1560, 1562, 1558, 1537, 1534), (1714, 1712, 1756, 1758), (1713, 1715, 1759, 1757), (1556, 1544, 1375, 1392, 1431, 1388, 1407, 1560, 1534, 1535), (1573, 1570, 1586, 1402, 1444, 1411, 1412, 1549, 1528, 1529), (1567, 1564, 1579, 1379, 1423, 123, 116), (1304, 1302, 1336, 1338, 1339), (1303, 1305, 1340, 1337), (1389, 1386, 1406, 1408), (1387, 1390, 1409, 1407, 1388), (1507, 1505, 1509, 1510, 1512, 1513), (1506, 1508, 1514, 1511), (1758, 1756, 1748, 1750), (1757, 1759, 1751, 1749), (1334, 1332, 1341, 1343), (1333, 1335, 1344, 1342), (1367, 1365, 1349, 1351), (1366, 1368, 1352, 1350), (1512, 1510, 1667, 1670), (1511, 1514, 1671, 1669), (1565, 1563, 1578, 1580), (1564, 1566, 1581, 1579), (1394, 1391, 1429, 1432), (1392, 1395, 1433, 1430, 1431), (1469, 1467, 1472, 1302, 1304), (1468, 1471, 1305, 1303), (1617, 1615, 1655, 1657), (1616, 1618, 1658, 1656), (1740, 1738, 1629, 1615, 1617), (1739, 1741, 1618, 1616), (1637, 1635, 1631, 1630, 1633), (1636, 1638, 1634, 1632), (1692, 1689, 1480, 1482), (1691, 1693, 1484, 1481), (1317, 1315, 1466, 1445, 1447), (1316, 1318, 1448, 1446), (1351, 1349, 1319, 1321), (1350, 1352, 1322, 1320), (1653, 1651, 1676, 1678), (1652, 1654, 1680, 1679, 1677), (1710, 1708, 1733, 1735, 1743), (1709, 1711, 1736, 1734), (1373, 1374, 1543, 1515, 1479, 1495, 1501, 1533, 1559, 1575), (1590, 1585, 1569, 1519, 1699, 1489, 1485, 1527, 1548, 1582), (1583, 1578, 1563, 1523, 1705, 113, 112), (1525, 1523, 1563, 1565), (1524, 1526, 1568, 1566, 1564, 1567), (1670, 1667, 1639, 1641), (1669, 1671, 1659, 1642, 1640, 1668), (1393, 1394, 1432, 1452, 1476, 1330, 1295, 1308, 1436, 1389, 1408, 1591), (1403, 1404, 1442, 1469, 1304, 1339, 1478, 1462, 1426, 1384, 1413, 1577), (1584, 1380, 1421, 1458, 1300, 1299, 186, 187), (1750, 1748, 1738, 1740, 1742), (1749, 1751, 1741, 1739), (1329, 1327, 1365, 1367), (1328, 1331, 1368, 1366), (1399, 1396, 1415, 1417), (1397, 1400, 1418, 1416, 1398), (1626, 1624, 1647, 1649), (1625, 1627, 1650, 1648), (1458, 1456, 1455, 1297, 1300), (1457, 1459, 1301, 1298), (1483, 1517, 1545, 1376, 1393, 1591, 1561, 1536, 1503, 1499), (1700, 1521, 1571, 1587, 1403, 1577, 1550, 1530, 1487, 1493), (1706, 1525, 1565, 1580, 1584, 187, 188), (1355, 1353, 1332, 1334), (1354, 1356, 1335, 1333), (1587, 1585, 1590, 1401, 1404, 1403), (1586, 1588, 1405, 1402), (1678, 1676, 1701, 1703), (1677, 1679, 1704, 1702, 1685), (1380, 1378, 1419, 1421), (1379, 1381, 1422, 1420, 1423), (1487, 1485, 1489, 1490, 1492, 1493), (1486, 1488, 1494, 1491), (1735, 1733, 1623, 1624, 1626), (1734, 1736, 1627, 1625), (1447, 1445, 1396, 1399), (1446, 1448, 1439, 1400, 1397), (1492, 1490, 1672, 1674), (1491, 1494, 1675, 1673, 1688), (1404, 1401, 1440, 1442), (1402, 1405, 1443, 1441, 1444), (1325, 1323, 1369, 1371), (1324, 1326, 1372, 1370), (1363, 1361, 1345, 1347), (1362, 1364, 1348, 1346), (1479, 1480, 1689, 1647, 1624, 1623, 1597, 1598, 1643, 1660, 1496, 1495), (1699, 1695, 1681, 1655, 1615, 1629, 1631, 1635, 1672, 1490, 1489), (1705, 1701, 1676, 1651, 1628, 99, 113), (1476, 1473, 1327, 1329, 1330), (1475, 1477, 1331, 1328), (1546, 1547, 1518, 1484, 1693, 1694, 1666, 1664, 1500, 1504, 1537, 1558), (1574, 1522, 1698, 1684, 1687, 1665, 1675, 1494, 1488, 1532), (1568, 1526, 1704, 1679, 1680, 171, 172), (1359, 1357, 1361, 1363), (1358, 1360, 1364, 1362), (1294, 1292, 1306, 1308, 1295), (1293, 1296, 1309, 1307), (1300, 1297, 1323, 1325, 1299), (1298, 1301, 1326, 1324), (1442, 1440, 1467, 1469), (1441, 1443, 1470, 1471, 1468), (1663, 1660, 1643, 1645), (1662, 1664, 1666, 1646, 1644, 1661), (1436, 1434, 1386, 1389), (1435, 1437, 1438, 1390, 1387), (1530, 1527, 1485, 1487), (1528, 1531, 1532, 1488, 1486, 1529), (1550, 1548, 1527, 1530), (1549, 1551, 1531, 1528), (1743, 1735, 1626, 1649, 1692, 1482, 1483, 1499, 1498, 1663, 1645, 1600, 1604, 1707), (1742, 1740, 1617, 1657, 1683, 1697, 1700, 1493, 1492, 1674, 1637, 1633, 1737), (1594, 1621, 1653, 1678, 1703, 1706, 188, 189), (1421, 1419, 1456, 1458), (1420, 1422, 1465, 1459, 1457), (1541, 1538, 1505, 1507), (1539, 1542, 1508, 1506, 1540), (1621, 1619, 1628, 1651, 1653), (1620, 1622, 1654, 1652), (1613, 1611, 1610, 1606, 1608), (1612, 1614, 1609, 1607), (1645, 1643, 1598, 1600), (1644, 1646, 1601, 1599), (1371, 1369, 1353, 1355), (1370, 1372, 1356, 1354), (1554, 1552, 1538, 1541), (1553, 1555, 1557, 1542, 1539), (1536, 1533, 1501, 1503), (1534, 1537, 1504, 1502, 1535), (1321, 1319, 1310, 1312), (1320, 1322, 1314, 1311), (1545, 1543, 1374, 1376), (1544, 1547, 1546, 1377, 1375), (1498, 1496, 1660, 1663), (1497, 1500, 1664, 1662), (1453, 1433, 1395, 1377, 1546, 1558, 1562, 1409, 1390, 1438), (1470, 1443, 1405, 1588, 1572, 1574, 1532, 1531, 1551, 1414, 1385, 1428), (1465, 1422, 1381, 1581, 1566, 1568, 172, 173), (1690, 1691, 1481, 1516, 1556, 1535, 1502, 1497, 1662, 1661), (1686, 1682, 1696, 1520, 1573, 1529, 1486, 1491, 1688), (1685, 1702, 1524, 1567, 116, 117), (1482, 1480, 1479, 1515, 1517, 1483), (1481, 1484, 1518, 1516)])
me_cylinder.use_remesh_preserve_volume = False
me_cylinder.use_remesh_preserve_attributes = False
me_cylinder.use_mirror_vertex_groups = False
me_cylinder.update()

# ---- objects
ob_cylinder_001 = bpy.data.objects.new('Cylinder.001', me_cylinder_003)
ob_cube = bpy.data.objects.new('Cube', me_cube)
ob_cylinder = bpy.data.objects.new('Cylinder', me_cylinder)

# ---- transforms, parenting, visibility, modifiers, constraints
ob_cylinder_001.location = (-5.042, -5.644, 2.104)
ob_cylinder_001.rotation_euler = (1.571, -1.571, 0.0)
ob_cylinder_001.scale = (-0.4862, -0.4862, -2.319)
ob_cylinder_001.lineart.crease_threshold = 0.0
ob_cube.location = (-5.032, 0.0, 2.084)
ob_cube.scale = (1.0, 3.128, 1.0)
ob_cube.lock_rotations_4d = False
ob_cube.empty_display_type = 'ARROWS'
ob_cube.lineart.crease_threshold = 0.0
_m = ob_cube.modifiers.new('Boolean', 'BOOLEAN')
_m.operation = 'INTERSECT'
_m.solver = 'FAST'
ob_cylinder.location = (-5.049, -3.741, 2.102)
ob_cylinder.rotation_euler = (1.571, -0.0, 0.0)
ob_cylinder.scale = (0.7289, 0.7289, 0.7289)
ob_cylinder.lineart.crease_threshold = 0.0

# ---- collection membership
col_collection_1.objects.link(ob_cylinder_001)
col_collection_1.objects.link(ob_cube)
col_collection_1.objects.link(ob_cylinder)

# ---- scene / render settings (as saved in the file)
scene.frame_start = 1; scene.frame_end = 250; scene.frame_set(1)
scene.render.engine = 'BLENDER_EEVEE_NEXT'
scene.render.resolution_percentage = 50
scene.render.dither_intensity = 0.0
scene.cycles.use_denoising = False
scene.cycles.samples = 128
scene.cycles.sampling_pattern = 'TABULATED_SOBOL'
scene.cycles.use_adaptive_sampling = False
scene.cycles.use_light_tree = False
scene.cycles.blur_glossy = 0.0
scene.cycles.sample_clamp_indirect = 0.0
scene.view_settings.view_transform = 'Standard'
bpy.context.view_layer.update()

# ---- added for rendering (the .blend has no active camera and no usable light): camera, sun
cam_auto = bpy.data.cameras.new('AutoCamera')
cam_auto.lens = 50.0
cam_auto.sensor_width = 36.0
cam_auto.clip_end = 1000.0
ob_auto_camera = bpy.data.objects.new('AutoCamera', cam_auto)
scene.collection.objects.link(ob_auto_camera)
ob_auto_camera.location = (17.2382, -35.5009, 19.8378)
ob_auto_camera.rotation_euler = (1.09748, -7.21219e-08, 0.694738)
scene.camera = ob_auto_camera
light_auto_sun = bpy.data.lights.new('AutoSun', 'SUN')
light_auto_sun.energy = 3.0
light_auto_sun.angle = 0.0523599
ob_auto_sun = bpy.data.objects.new('AutoSun', light_auto_sun)
scene.collection.objects.link(ob_auto_sun)
ob_auto_sun.rotation_euler = (0.872665, 0.174533, 0.523599)
bpy.context.view_layer.update()
